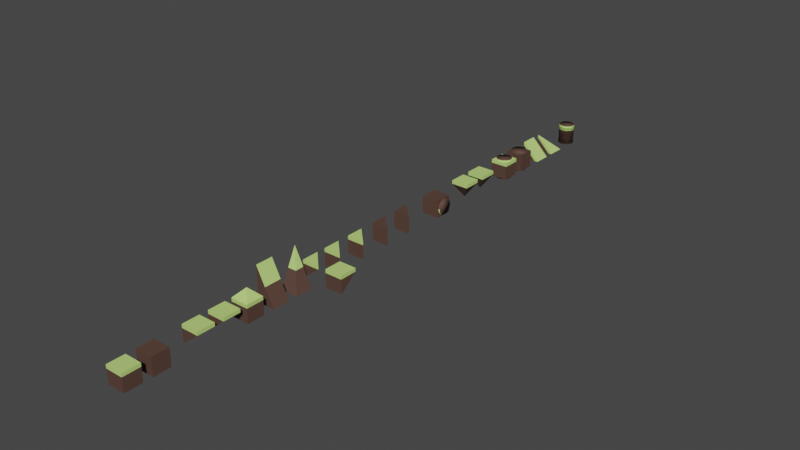 # Source: Tiles_04.blend  (saved by Blender 2.81.16; exported with 4.5.12 LTS)
import bpy
from mathutils import Matrix  # noqa: F401  (used for matrix-valued properties, if any)

bpy.ops.wm.read_factory_settings(use_empty=True)
scene = bpy.context.scene
scene.name = 'Scene'

# ---- collections
col_collection = bpy.data.collections.new('Collection'); scene.collection.children.link(col_collection)

# ---- materials (node trees are filled in below, after node groups)
mat_grass = bpy.data.materials.new('Grass')
mat_grass.alpha_threshold = 0.0
mat_grass.use_transparent_shadow = False
mat_grass.line_color = (0.0, 0.0, 0.0, 1.0)
mat_ground = bpy.data.materials.new('Ground')
mat_ground.use_transparent_shadow = False

# ---- node groups
ng_auto_smooth = bpy.data.node_groups.new('Auto Smooth', 'GeometryNodeTree')
_s = ng_auto_smooth.interface.new_socket(name='Geometry', in_out='OUTPUT', socket_type='NodeSocketGeometry')
_s = ng_auto_smooth.interface.new_socket(name='Geometry', in_out='INPUT', socket_type='NodeSocketGeometry')
_s = ng_auto_smooth.interface.new_socket(name='Angle', in_out='INPUT', socket_type='NodeSocketFloat')
_s.subtype = 'ANGLE'
_s.min_value = 0.0
_s.max_value = 3.142
ng_auto_smooth.is_modifier = True
_N = ng_auto_smooth.nodes; _L = ng_auto_smooth.links
n0 = _N.new('NodeGroupOutput'); n0.name = 'Group Output'; n0.location = (480, -100)
n1 = _N.new('NodeGroupInput'); n1.name = 'Group Input'; n1.location = (-420, -300)
n2 = _N.new('NodeGroupInput'); n2.name = 'Group Input.001'; n2.location = (-60, -100)
n3 = _N.new('GeometryNodeSetShadeSmooth'); n3.name = 'Set Shade Smooth'; n3.location = (120, -100)
n3.domain = 'EDGE'
n4 = _N.new('GeometryNodeSetShadeSmooth'); n4.name = 'Set Shade Smooth.001'; n4.location = (300, -100)
n5 = _N.new('GeometryNodeInputMeshEdgeAngle'); n5.name = 'Edge Angle'; n5.location = (-420, -220)
n6 = _N.new('GeometryNodeInputEdgeSmooth'); n6.name = 'Is Edge Smooth'; n6.location = (-60, -160)
n7 = _N.new('GeometryNodeInputShadeSmooth'); n7.name = 'Is Face Smooth'; n7.location = (-240, -340)
n8 = _N.new('FunctionNodeBooleanMath'); n8.name = 'Boolean Math'; n8.location = (-60, -220)
n9 = _N.new('FunctionNodeCompare'); n9.name = 'Compare'; n9.location = (-240, -180)
n9.operation = 'LESS_EQUAL'
_L.new(n5.outputs[0], n9.inputs[0])
_L.new(n4.outputs[0], n0.inputs[0])
_L.new(n1.outputs[1], n9.inputs[1])
_L.new(n9.outputs[0], n8.inputs[0])
_L.new(n7.outputs[0], n8.inputs[1])
_L.new(n2.outputs[0], n3.inputs[0])
_L.new(n6.outputs[0], n3.inputs[1])
_L.new(n3.outputs[0], n4.inputs[0])
_L.new(n8.outputs[0], n3.inputs[2])
n0.is_active_output = True

# ---- material node trees
mat_grass.use_nodes = True; mat_grass.node_tree.nodes.clear()
_N = mat_grass.node_tree.nodes; _L = mat_grass.node_tree.links
n0 = _N.new('ShaderNodeOutputMaterial'); n0.name = 'Material Output'; n0.location = (300, 300)
n1 = _N.new('ShaderNodeBsdfPrincipled'); n1.name = 'Principled BSDF'; n1.location = (10, 300)
n1.distribution = 'GGX'
n1.subsurface_method = 'BURLEY'
n1.inputs[0].default_value = (0.521, 0.7758, 0.2016, 1.0)
n1.inputs[2].default_value = 0.8
n1.inputs[3].default_value = 1.45
n1.inputs[27].default_value = (0.0, 0.0, 0.0, 1.0)
n1.inputs[28].default_value = 1.0
_L.new(n1.outputs[0], n0.inputs[0])
n0.is_active_output = True
mat_ground.use_nodes = True; mat_ground.node_tree.nodes.clear()
_N = mat_ground.node_tree.nodes; _L = mat_ground.node_tree.links
n0 = _N.new('ShaderNodeOutputMaterial'); n0.name = 'Material Output'; n0.location = (300, 300)
n1 = _N.new('ShaderNodeBsdfPrincipled'); n1.name = 'Principled BSDF'; n1.location = (10, 300)
n1.distribution = 'GGX'
n1.subsurface_method = 'BURLEY'
n1.inputs[0].default_value = (0.09084, 0.04588, 0.0326, 1.0)
n1.inputs[2].default_value = 0.8
n1.inputs[3].default_value = 1.45
n1.inputs[27].default_value = (0.0, 0.0, 0.0, 1.0)
n1.inputs[28].default_value = 1.0
_L.new(n1.outputs[0], n0.inputs[0])
n0.is_active_output = True

# ---- world
world_world = bpy.data.worlds.new('World'); scene.world = world_world
world_world.use_nodes = True; world_world.node_tree.nodes.clear()
_N = world_world.node_tree.nodes; _L = world_world.node_tree.links
n0 = _N.new('ShaderNodeOutputWorld'); n0.name = 'World Output'; n0.location = (300, 300)
n1 = _N.new('ShaderNodeBackground'); n1.name = 'Background'; n1.location = (10, 300)
n1.inputs[0].default_value = (0.05088, 0.05088, 0.05088, 1.0)
_L.new(n1.outputs[0], n0.inputs[0])
n0.is_active_output = True
world_world.color = (0.05088, 0.05088, 0.05088)
world_world.use_sun_shadow = False
world_world.sun_shadow_jitter_overblur = 0.0

# ---- meshes
me_cube = bpy.data.meshes.new('Cube')
me_cube.from_pydata([(1.0, 1.0, 1.0), (1.0, 1.0, -1.0), (1.0, -1.0, 1.0), (1.0, -1.0, -1.0), (-1.0, 1.0, 1.0), (-1.0, 1.0, -1.0), (-1.0, -1.0, 1.0), (-1.0, -1.0, -1.0), (1.0, 1.0, 0.6), (-1.0, -1.0, 0.6), (1.0, -1.0, 0.6), (-1.0, 1.0, 0.6)], [], [(0, 4, 6, 2), (10, 2, 6, 9), (9, 6, 4, 11), (5, 1, 3, 7), (8, 0, 2, 10), (11, 4, 0, 8), (5, 11, 8, 1), (1, 8, 10, 3), (7, 9, 11, 5), (3, 10, 9, 7)])
me_cube.polygons.foreach_set('material_index', [0, 0, 0, 1, 0, 0, 1, 1, 1, 1])
_uv = me_cube.uv_layers.new(name='UVMap')
_uv.uv.foreach_set('vector', [0.625, 0.5, 0.875, 0.5, 0.875, 0.75, 0.625, 0.75, 0.575, 0.75, 0.625, 0.75, 0.625, 1.0, 0.575, 1.0, 0.575, 0.0, 0.625, 0.0, 0.625, 0.25, 0.575, 0.25, 0.125, 0.5, 0.375, 0.5, 0.375, 0.75, 0.125, 0.75, 0.575, 0.5, 0.625, 0.5, 0.625, 0.75, 0.575, 0.75, 0.575, 0.25, 0.625, 0.25, 0.625, 0.5, 0.575, 0.5, 0.375, 0.25, 0.575, 0.25, 0.575, 0.5, 0.375, 0.5, 0.375, 0.5, 0.575, 0.5, 0.575, 0.75, 0.375, 0.75, 0.375, 0.0, 0.575, 0.0, 0.575, 0.25, 0.375, 0.25, 0.375, 0.75, 0.575, 0.75, 0.575, 1.0, 0.375, 1.0])
me_cube.materials.append(mat_grass)
me_cube.materials.append(mat_ground)
me_cube.use_remesh_preserve_volume = False
me_cube.use_remesh_preserve_attributes = False
me_cube.use_mirror_vertex_groups = False
me_cube.update()
me_cube_001 = bpy.data.meshes.new('Cube.001')
me_cube_001.from_pydata([(1.0, 1.0, 1.0), (1.0, -1.0, 1.0), (-1.0, 1.0, 1.0), (-1.0, 1.0, -1.0), (-1.0, -1.0, 1.0), (-1.0, -1.0, -1.0), (1.0, 1.0, 0.6), (-1.0, -1.0, 0.6), (1.0, -1.0, 0.6), (-1.0, 1.0, 0.6)], [], [(0, 2, 4, 1), (8, 1, 4, 7), (7, 4, 2, 9), (6, 0, 1, 8), (9, 2, 0, 6), (3, 9, 6), (3, 6, 8, 5), (5, 7, 9, 3), (5, 8, 7)])
me_cube_001.polygons.foreach_set('material_index', [0, 0, 0, 0, 0, 1, 1, 1, 1])
_uv = me_cube_001.uv_layers.new(name='UVMap')
_uv.uv.foreach_set('vector', [0.625, 0.5, 0.875, 0.5, 0.875, 0.75, 0.625, 0.75, 0.575, 0.75, 0.625, 0.75, 0.625, 1.0, 0.575, 1.0, 0.575, 0.0, 0.625, 0.0, 0.625, 0.25, 0.575, 0.25, 0.575, 0.5, 0.625, 0.5, 0.625, 0.75, 0.575, 0.75, 0.575, 0.25, 0.625, 0.25, 0.625, 0.5, 0.575, 0.5, 0.375, 0.25, 0.575, 0.25, 0.575, 0.5, 0.375, 0.5, 0.575, 0.5, 0.575, 0.75, 0.375, 0.75, 0.375, 0.0, 0.575, 0.0, 0.575, 0.25, 0.375, 0.25, 0.375, 0.75, 0.575, 0.75, 0.575, 1.0])
me_cube_001.materials.append(mat_grass)
me_cube_001.materials.append(mat_ground)
me_cube_001.use_remesh_preserve_volume = False
me_cube_001.use_remesh_preserve_attributes = False
me_cube_001.use_mirror_vertex_groups = False
me_cube_001.update()
me_cube_002 = bpy.data.meshes.new('Cube.002')
me_cube_002.from_pydata([(1.0, 1.0, 1.0), (1.0, -1.0, 1.0), (-1.0, -1.0, -1.0), (-1.0, 1.0, 1.0), (-1.0, -1.0, 1.0), (1.0, 1.0, 0.6), (-1.0, -1.0, 0.6), (1.0, -1.0, 0.6), (-1.0, 1.0, 0.6)], [], [(0, 3, 4, 1), (7, 1, 4, 6), (6, 4, 3, 8), (5, 0, 1, 7), (8, 3, 0, 5), (2, 8, 5), (2, 5, 7), (2, 6, 8), (2, 7, 6)])
me_cube_002.polygons.foreach_set('use_smooth', [True] * 9)
me_cube_002.polygons.foreach_set('material_index', [0, 0, 0, 0, 0, 1, 1, 1, 1])
_k = set([(5, 7), (5, 8)])
me_cube_002.attributes.new('sharp_edge', 'BOOLEAN', 'EDGE').data.foreach_set('value', [ (min(e.vertices), max(e.vertices)) in _k for e in me_cube_002.edges])
_uv = me_cube_002.uv_layers.new(name='UVMap')
_uv.uv.foreach_set('vector', [0.625, 0.5, 0.875, 0.5, 0.875, 0.75, 0.625, 0.75, 0.575, 0.75, 0.625, 0.75, 0.625, 1.0, 0.575, 1.0, 0.575, 0.0, 0.625, 0.0, 0.625, 0.25, 0.575, 0.25, 0.575, 0.5, 0.625, 0.5, 0.625, 0.75, 0.575, 0.75, 0.575, 0.25, 0.625, 0.25, 0.625, 0.5, 0.575, 0.5, 0.375, 0.25, 0.575, 0.25, 0.575, 0.5, 0.375, 0.5, 0.575, 0.5, 0.575, 0.75, 0.375, 0.0, 0.575, 0.0, 0.575, 0.25, 0.375, 0.75, 0.575, 0.75, 0.575, 1.0])
me_cube_002.materials.append(mat_grass)
me_cube_002.materials.append(mat_ground)
me_cube_002.use_remesh_preserve_volume = False
me_cube_002.use_remesh_preserve_attributes = False
me_cube_002.use_mirror_vertex_groups = False
me_cube_002.update()
me_cube_004 = bpy.data.meshes.new('Cube.004')
me_cube_004.from_pydata([(0.0, 0.0, 2.0), (1.0, 1.0, -1.0), (1.0, -1.0, -1.0), (-1.0, 1.0, -1.0), (-1.0, -1.0, -1.0), (1.0, 1.0, 0.6), (-1.0, -1.0, 0.6), (1.0, -1.0, 0.6), (-1.0, 1.0, 0.6), (1.0, -1.0, 1.0), (-1.0, -1.0, 1.0), (1.0, 1.0, 1.0), (-1.0, 1.0, 1.0)], [], [(7, 9, 10, 6), (6, 10, 12, 8), (3, 1, 2, 4), (5, 11, 9, 7), (8, 12, 11, 5), (3, 8, 5, 1), (1, 5, 7, 2), (4, 6, 8, 3), (2, 7, 6, 4), (0, 10, 9), (0, 9, 11), (0, 12, 10), (0, 11, 12)])
me_cube_004.polygons.foreach_set('material_index', [0, 0, 1, 0, 0, 1, 1, 1, 1, 0, 0, 0, 0])
_uv = me_cube_004.uv_layers.new(name='UVMap')
_uv.uv.foreach_set('vector', [0.575, 0.75, 0.625, 0.75, 0.625, 1.0, 0.575, 1.0, 0.575, 0.0, 0.625, 0.0, 0.625, 0.25, 0.575, 0.25, 0.125, 0.5, 0.375, 0.5, 0.375, 0.75, 0.125, 0.75, 0.575, 0.5, 0.625, 0.5, 0.625, 0.75, 0.575, 0.75, 0.575, 0.25, 0.625, 0.25, 0.625, 0.5, 0.575, 0.5, 0.375, 0.25, 0.575, 0.25, 0.575, 0.5, 0.375, 0.5, 0.375, 0.5, 0.575, 0.5, 0.575, 0.75, 0.375, 0.75, 0.375, 0.0, 0.575, 0.0, 0.575, 0.25, 0.375, 0.25, 0.375, 0.75, 0.575, 0.75, 0.575, 1.0, 0.375, 1.0, 0.7793, 0.6543, 0.875, 0.75, 0.625, 0.75, 0.7207, 0.6543, 0.625, 0.75, 0.625, 0.5, 0.7793, 0.5957, 0.875, 0.5, 0.875, 0.75, 0.7207, 0.5957, 0.625, 0.5, 0.875, 0.5])
me_cube_004.materials.append(mat_grass)
me_cube_004.materials.append(mat_ground)
me_cube_004.use_remesh_preserve_volume = False
me_cube_004.use_remesh_preserve_attributes = False
me_cube_004.use_mirror_vertex_groups = False
me_cube_004.update()
me_cube_005 = bpy.data.meshes.new('Cube.005')
me_cube_005.from_pydata([(1.0, 1.0, -1.0), (1.0, -1.0, -1.0), (-1.0, 1.0, 3.0), (-1.0, -1.0, 3.0), (-1.0, -1.0, -1.0), (-1.0, 1.0, -1.0), (0.0, -1.0, 1.0), (0.0, 1.0, 1.0)], [], [(7, 2, 3, 6), (1, 6, 3, 4), (4, 3, 2, 5), (5, 0, 1, 4), (5, 2, 7, 0), (0, 7, 6, 1)])
me_cube_005.polygons.foreach_set('material_index', [0, 1, 1, 1, 1, 1])
_uv = me_cube_005.uv_layers.new(name='UVMap')
_uv.uv.foreach_set('vector', [0.75, 0.5, 0.875, 0.5, 0.875, 0.75, 0.75, 0.75, 0.625, 0.75, 0.625, 0.875, 0.625, 1.0, 0.575, 1.0, 0.575, 0.0, 0.625, 0.0, 0.625, 0.25, 0.575, 0.25, 0.125, 0.5, 0.375, 0.5, 0.375, 0.75, 0.125, 0.75, 0.575, 0.25, 0.625, 0.25, 0.6, 0.375, 0.575, 0.5, 0.625, 0.5, 0.75, 0.5, 0.75, 0.75, 0.625, 0.75])
me_cube_005.materials.append(mat_grass)
me_cube_005.materials.append(mat_ground)
me_cube_005.use_remesh_preserve_volume = False
me_cube_005.use_remesh_preserve_attributes = False
me_cube_005.use_mirror_vertex_groups = False
me_cube_005.update()
me_cube_006 = bpy.data.meshes.new('Cube.006')
me_cube_006.from_pydata([(1.0, 1.0, -1.0), (1.0, -1.0, -1.0), (-1.0, 1.0, 3.0), (-1.0, -1.0, -1.0), (-1.0, 1.0, -1.0), (-1.0, 0.0, 1.0), (0.0, 0.0, 1.0), (0.0, 1.0, 1.0)], [], [(0, 7, 6, 1), (1, 6, 5, 3), (3, 5, 2, 4), (4, 0, 1, 3), (4, 2, 7, 0), (5, 6, 2), (6, 7, 2)])
me_cube_006.polygons.foreach_set('material_index', [1, 1, 1, 1, 1, 0, 0])
_uv = me_cube_006.uv_layers.new(name='UVMap')
_uv.uv.foreach_set('vector', [0.625, 0.5, 0.75, 0.625, 0.75, 0.75, 0.625, 0.75, 0.625, 0.75, 0.625, 0.875, 0.6, 1.0, 0.575, 1.0, 0.575, 0.0, 0.6, 0.125, 0.625, 0.25, 0.575, 0.25, 0.125, 0.5, 0.375, 0.5, 0.375, 0.75, 0.125, 0.75, 0.575, 0.25, 0.625, 0.25, 0.6, 0.375, 0.575, 0.5, 0.6, 1.0, 0.625, 0.875, 0.625, 1.0, 0.75, 0.75, 0.75, 0.625, 0.875, 0.75])
me_cube_006.materials.append(mat_grass)
me_cube_006.materials.append(mat_ground)
me_cube_006.use_remesh_preserve_volume = False
me_cube_006.use_remesh_preserve_attributes = False
me_cube_006.use_mirror_vertex_groups = False
me_cube_006.update()
me_cube_007 = bpy.data.meshes.new('Cube.007')
me_cube_007.from_pydata([(1.0, 1.0, 1.0), (1.0, 1.0, -1.0), (1.0, -1.0, 1.0), (1.0, -1.0, -1.0), (-1.0, 1.0, 1.0), (-1.0, 1.0, -1.0), (-1.0, -1.0, 1.0), (-1.0, -1.0, -1.0)], [], [(0, 4, 6, 2), (3, 2, 6, 7), (5, 1, 3, 7), (7, 6, 4, 5), (1, 0, 2, 3), (5, 4, 0, 1)])
me_cube_007.polygons.foreach_set('material_index', [1, 1, 1, 1, 1, 1])
_uv = me_cube_007.uv_layers.new(name='UVMap')
_uv.uv.foreach_set('vector', [0.625, 0.5, 0.875, 0.5, 0.875, 0.75, 0.625, 0.75, 0.375, 0.75, 0.625, 0.75, 0.625, 1.0, 0.375, 1.0, 0.125, 0.5, 0.375, 0.5, 0.375, 0.75, 0.125, 0.75, 0.375, 0.0, 0.625, 0.0, 0.625, 0.25, 0.375, 0.25, 0.375, 0.5, 0.625, 0.5, 0.625, 0.75, 0.375, 0.75, 0.375, 0.25, 0.625, 0.25, 0.625, 0.5, 0.375, 0.5])
me_cube_007.materials.append(mat_grass)
me_cube_007.materials.append(mat_ground)
me_cube_007.use_remesh_preserve_volume = False
me_cube_007.use_remesh_preserve_attributes = False
me_cube_007.use_mirror_vertex_groups = False
me_cube_007.update()
me_cube_008 = bpy.data.meshes.new('Cube.008')
me_cube_008.from_pydata([(1.0, -1.0, 1.0), (-1.0, -1.0, -1.0), (-1.0, 1.0, 1.0), (-1.0, -1.0, 1.0), (-1.0, -1.0, 0.6), (1.0, -1.0, 0.6), (-1.0, 1.0, 0.6)], [], [(0, 2, 3), (5, 0, 3, 4), (4, 3, 2, 6), (6, 5, 1), (1, 4, 6), (1, 5, 4), (6, 2, 0, 5)])
me_cube_008.polygons.foreach_set('use_smooth', [True] * 7)
me_cube_008.polygons.foreach_set('material_index', [0, 0, 0, 1, 1, 1, 0])
_k = set([(5, 6)])
me_cube_008.attributes.new('sharp_edge', 'BOOLEAN', 'EDGE').data.foreach_set('value', [ (min(e.vertices), max(e.vertices)) in _k for e in me_cube_008.edges])
_uv = me_cube_008.uv_layers.new(name='UVMap')
_uv.uv.foreach_set('vector', [0.625, 0.75, 0.875, 0.5, 0.875, 0.75, 0.575, 0.75, 0.625, 0.75, 0.625, 1.0, 0.575, 1.0, 0.575, 0.0, 0.625, 0.0, 0.625, 0.25, 0.575, 0.25, 0.575, 0.25, 0.575, 0.75, 0.375, 0.25, 0.375, 0.0, 0.575, 0.0, 0.575, 0.25, 0.375, 0.75, 0.575, 0.75, 0.575, 1.0, 0.575, 0.25, 0.625, 0.25, 0.625, 0.75, 0.575, 0.75])
me_cube_008.materials.append(mat_grass)
me_cube_008.materials.append(mat_ground)
me_cube_008.use_remesh_preserve_volume = False
me_cube_008.use_remesh_preserve_attributes = False
me_cube_008.use_mirror_vertex_groups = False
me_cube_008.update()
me_cube_010 = bpy.data.meshes.new('Cube.010')
me_cube_010.from_pydata([(1.0, -1.0, 1.0), (-1.0, -1.0, -1.0), (-1.0, 1.0, 1.0), (-1.0, -1.0, 1.0), (-1.0, -1.0, 0.6), (1.0, -1.0, 0.6), (-1.0, 1.0, 0.6), (-1.0, 1.0, -1.0), (1.0, -1.0, -1.0)], [], [(0, 2, 3), (5, 0, 3, 4), (4, 3, 2, 6), (6, 5, 8, 7), (6, 7, 1, 4), (6, 2, 0, 5), (7, 8, 1), (1, 8, 5, 4)])
me_cube_010.polygons.foreach_set('use_smooth', [True] * 8)
me_cube_010.polygons.foreach_set('material_index', [0, 0, 0, 1, 1, 0, 1, 1])
_uv = me_cube_010.uv_layers.new(name='UVMap')
_uv.uv.foreach_set('vector', [0.625, 0.75, 0.875, 0.5, 0.875, 0.75, 0.575, 0.75, 0.625, 0.75, 0.625, 1.0, 0.575, 1.0, 0.575, 0.0, 0.625, 0.0, 0.625, 0.25, 0.575, 0.25, 0.575, 0.25, 0.575, 0.75, 0.575, 0.75, 0.575, 0.25, 0.575, 0.25, 0.575, 0.25, 0.375, 0.0, 0.575, 0.0, 0.575, 0.25, 0.625, 0.25, 0.625, 0.75, 0.575, 0.75, 0.575, 0.25, 0.575, 0.75, 0.375, 0.25, 0.375, 0.75, 0.575, 0.75, 0.575, 0.75, 0.575, 1.0])
me_cube_010.materials.append(mat_grass)
me_cube_010.materials.append(mat_ground)
me_cube_010.use_remesh_preserve_volume = False
me_cube_010.use_remesh_preserve_attributes = False
me_cube_010.use_mirror_vertex_groups = False
me_cube_010.update()
me_cube_011 = bpy.data.meshes.new('Cube.011')
me_cube_011.from_pydata([(1.0, -1.0, 1.0), (-1.0, -1.0, -1.0), (-1.0, 1.0, 1.0), (-1.0, -1.0, 1.0), (-1.0, 1.0, -1.0), (1.0, -1.0, -1.0)], [], [(0, 2, 3), (1, 5, 0, 3), (2, 4, 1, 3), (4, 5, 1), (2, 0, 5, 4)])
me_cube_011.polygons.foreach_set('use_smooth', [True] * 5)
me_cube_011.polygons.foreach_set('material_index', [1, 1, 1, 1, 1])
_uv = me_cube_011.uv_layers.new(name='UVMap')
_uv.uv.foreach_set('vector', [0.625, 0.75, 0.875, 0.5, 0.875, 0.75, 0.375, 0.75, 0.575, 0.75, 0.625, 0.75, 0.625, 1.0, 0.625, 0.25, 0.575, 0.25, 0.375, 0.0, 0.625, 0.0, 0.575, 0.25, 0.575, 0.75, 0.375, 0.25, 0.625, 0.25, 0.625, 0.75, 0.575, 0.75, 0.575, 0.25])
me_cube_011.materials.append(mat_grass)
me_cube_011.materials.append(mat_ground)
me_cube_011.use_remesh_preserve_volume = False
me_cube_011.use_remesh_preserve_attributes = False
me_cube_011.use_mirror_vertex_groups = False
me_cube_011.update()
me_cube_012 = bpy.data.meshes.new('Cube.012')
me_cube_012.from_pydata([(1.0, 1.0, 1.0), (1.0, 1.0, -1.0), (1.0, -1.0, 1.0), (1.0, -1.0, -1.0), (-1.0, 1.0, 1.0), (-1.0, 1.0, -1.0), (-1.0, -1.0, 1.0), (-1.0, -1.0, -1.0)], [], [(0, 4, 6, 2), (3, 2, 6, 7), (5, 1, 3, 7), (7, 6, 4, 5), (1, 0, 2, 3), (5, 4, 0, 1)])
me_cube_012.polygons.foreach_set('use_smooth', [True] * 6)
me_cube_012.polygons.foreach_set('material_index', [1, 1, 1, 1, 1, 1])
_uv = me_cube_012.uv_layers.new(name='UVMap')
_uv.uv.foreach_set('vector', [0.625, 0.5, 0.875, 0.5, 0.875, 0.75, 0.625, 0.75, 0.375, 0.75, 0.625, 0.75, 0.625, 1.0, 0.375, 1.0, 0.125, 0.5, 0.375, 0.5, 0.375, 0.75, 0.125, 0.75, 0.375, 0.0, 0.625, 0.0, 0.625, 0.25, 0.375, 0.25, 0.375, 0.5, 0.625, 0.5, 0.625, 0.75, 0.375, 0.75, 0.375, 0.25, 0.625, 0.25, 0.625, 0.5, 0.375, 0.5])
me_cube_012.materials.append(mat_grass)
me_cube_012.materials.append(mat_ground)
me_cube_012.use_remesh_preserve_volume = False
me_cube_012.use_remesh_preserve_attributes = False
me_cube_012.use_mirror_vertex_groups = False
me_cube_012.update()
me_cylinder = bpy.data.meshes.new('Cylinder')
me_cylinder.from_pydata([(0.0, 1.0, -1.0), (0.0, 1.0, 1.0), (0.1951, 0.9808, -1.0), (0.1951, 0.9808, 1.0), (0.3827, 0.9239, -1.0), (0.3827, 0.9239, 1.0), (0.5556, 0.8315, -1.0), (0.5556, 0.8315, 1.0), (0.7071, 0.7071, -1.0), (0.7071, 0.7071, 1.0), (0.8315, 0.5556, -1.0), (0.8315, 0.5556, 1.0), (0.9239, 0.3827, -1.0), (0.9239, 0.3827, 1.0), (0.9808, 0.1951, -1.0), (0.9808, 0.1951, 1.0), (1.0, 7.55e-08, -1.0), (1.0, 7.55e-08, 1.0), (0.9808, -0.1951, -1.0), (0.9808, -0.1951, 1.0), (0.9239, -0.3827, -1.0), (0.9239, -0.3827, 1.0), (0.8315, -0.5556, -1.0), (0.8315, -0.5556, 1.0), (0.7071, -0.7071, -1.0), (0.7071, -0.7071, 1.0), (0.5556, -0.8315, -1.0), (0.5556, -0.8315, 1.0), (0.3827, -0.9239, -1.0), (0.3827, -0.9239, 1.0), (0.1951, -0.9808, -1.0), (0.1951, -0.9808, 1.0), (-3.258e-07, -1.0, -1.0), (-3.258e-07, -1.0, 1.0), (-0.1951, -0.9808, -1.0), (-0.1951, -0.9808, 1.0), (-0.3827, -0.9239, -1.0), (-0.3827, -0.9239, 1.0), (-0.5556, -0.8315, -1.0), (-0.5556, -0.8315, 1.0), (-0.7071, -0.7071, -1.0), (-0.7071, -0.7071, 1.0), (-0.8315, -0.5556, -1.0), (-0.8315, -0.5556, 1.0), (-0.9239, -0.3827, -1.0), (-0.9239, -0.3827, 1.0), (-0.9808, -0.1951, -1.0), (-0.9808, -0.1951, 1.0), (-1.0, 9.656e-07, -1.0), (-1.0, 9.656e-07, 1.0), (-0.9808, 0.1951, -1.0), (-0.9808, 0.1951, 1.0), (-0.9239, 0.3827, -1.0), (-0.9239, 0.3827, 1.0), (-0.8315, 0.5556, -1.0), (-0.8315, 0.5556, 1.0), (-0.7071, 0.7071, -1.0), (-0.7071, 0.7071, 1.0), (-0.5556, 0.8315, -1.0), (-0.5556, 0.8315, 1.0), (-0.3827, 0.9239, -1.0), (-0.3827, 0.9239, 1.0), (-0.1951, 0.9808, -1.0), (-0.1951, 0.9808, 1.0)], [], [(0, 1, 3, 2), (2, 3, 5, 4), (4, 5, 7, 6), (6, 7, 9, 8), (8, 9, 11, 10), (10, 11, 13, 12), (12, 13, 15, 14), (14, 15, 17, 16), (16, 17, 19, 18), (18, 19, 21, 20), (20, 21, 23, 22), (22, 23, 25, 24), (24, 25, 27, 26), (26, 27, 29, 28), (28, 29, 31, 30), (30, 31, 33, 32), (32, 33, 35, 34), (34, 35, 37, 36), (36, 37, 39, 38), (38, 39, 41, 40), (40, 41, 43, 42), (42, 43, 45, 44), (44, 45, 47, 46), (46, 47, 49, 48), (48, 49, 51, 50), (50, 51, 53, 52), (52, 53, 55, 54), (54, 55, 57, 56), (56, 57, 59, 58), (58, 59, 61, 60), (3, 1, 63, 61, 59, 57, 55, 53, 51, 49, 47, 45, 43, 41, 39, 37, 35, 33, 31, 29, 27, 25, 23, 21, 19, 17, 15, 13, 11, 9, 7, 5), (60, 61, 63, 62), (62, 63, 1, 0), (0, 2, 4, 6, 8, 10, 12, 14, 16, 18, 20, 22, 24, 26, 28, 30, 32, 34, 36, 38, 40, 42, 44, 46, 48, 50, 52, 54, 56, 58, 60, 62)])
me_cylinder.polygons.foreach_set('use_smooth', [True] * 34)
me_cylinder.polygons.foreach_set('material_index', [1, 1, 1, 1, 1, 1, 1, 1, 0, 0, 0, 0, 0, 0, 0, 0, 0, 0, 0, 0, 0, 0, 0, 0, 1, 1, 1, 1, 1, 1, 1, 1, 1, 1])
_uv = me_cylinder.uv_layers.new(name='UVMap')
_uv.uv.foreach_set('vector', [1.0, 0.5, 1.0, 1.0, 0.9688, 1.0, 0.9688, 0.5, 0.9688, 0.5, 0.9688, 1.0, 0.9375, 1.0, 0.9375, 0.5, 0.9375, 0.5, 0.9375, 1.0, 0.9062, 1.0, 0.9062, 0.5, 0.9062, 0.5, 0.9062, 1.0, 0.875, 1.0, 0.875, 0.5, 0.875, 0.5, 0.875, 1.0, 0.8438, 1.0, 0.8438, 0.5, 0.8438, 0.5, 0.8438, 1.0, 0.8125, 1.0, 0.8125, 0.5, 0.8125, 0.5, 0.8125, 1.0, 0.7812, 1.0, 0.7812, 0.5, 0.7812, 0.5, 0.7812, 1.0, 0.75, 1.0, 0.75, 0.5, 0.75, 0.5, 0.75, 1.0, 0.7188, 1.0, 0.7188, 0.5, 0.7188, 0.5, 0.7188, 1.0, 0.6875, 1.0, 0.6875, 0.5, 0.6875, 0.5, 0.6875, 1.0, 0.6562, 1.0, 0.6562, 0.5, 0.6562, 0.5, 0.6562, 1.0, 0.625, 1.0, 0.625, 0.5, 0.625, 0.5, 0.625, 1.0, 0.5938, 1.0, 0.5938, 0.5, 0.5938, 0.5, 0.5938, 1.0, 0.5625, 1.0, 0.5625, 0.5, 0.5625, 0.5, 0.5625, 1.0, 0.5312, 1.0, 0.5312, 0.5, 0.5312, 0.5, 0.5312, 1.0, 0.5, 1.0, 0.5, 0.5, 0.5, 0.5, 0.5, 1.0, 0.4688, 1.0, 0.4688, 0.5, 0.4688, 0.5, 0.4688, 1.0, 0.4375, 1.0, 0.4375, 0.5, 0.4375, 0.5, 0.4375, 1.0, 0.4062, 1.0, 0.4062, 0.5, 0.4062, 0.5, 0.4062, 1.0, 0.375, 1.0, 0.375, 0.5, 0.375, 0.5, 0.375, 1.0, 0.3438, 1.0, 0.3438, 0.5, 0.3438, 0.5, 0.3438, 1.0, 0.3125, 1.0, 0.3125, 0.5, 0.3125, 0.5, 0.3125, 1.0, 0.2812, 1.0, 0.2812, 0.5, 0.2812, 0.5, 0.2812, 1.0, 0.25, 1.0, 0.25, 0.5, 0.25, 0.5, 0.25, 1.0, 0.2188, 1.0, 0.2188, 0.5, 0.2188, 0.5, 0.2188, 1.0, 0.1875, 1.0, 0.1875, 0.5, 0.1875, 0.5, 0.1875, 1.0, 0.1562, 1.0, 0.1562, 0.5, 0.1562, 0.5, 0.1562, 1.0, 0.125, 1.0, 0.125, 0.5, 0.125, 0.5, 0.125, 1.0, 0.09375, 1.0, 0.09375, 0.5, 0.09375, 0.5, 0.09375, 1.0, 0.0625, 1.0, 0.0625, 0.5, 0.2968, 0.4854, 0.25, 0.49, 0.2032, 0.4854, 0.1582, 0.4717, 0.1167, 0.4496, 0.08029, 0.4197, 0.05045, 0.3833, 0.02827, 0.3418, 0.01461, 0.2968, 0.01, 0.25, 0.01461, 0.2032, 0.02827, 0.1582, 0.05045, 0.1167, 0.08029, 0.08029, 0.1167, 0.05045, 0.1582, 0.02827, 0.2032, 0.01461, 0.25, 0.01, 0.2968, 0.01461, 0.3418, 0.02827, 0.3833, 0.05045, 0.4197, 0.08029, 0.4496, 0.1167, 0.4717, 0.1582, 0.4854, 0.2032, 0.49, 0.25, 0.4854, 0.2968, 0.4717, 0.3418, 0.4496, 0.3833, 0.4197, 0.4197, 0.3833, 0.4496, 0.3418, 0.4717, 0.0625, 0.5, 0.0625, 1.0, 0.03125, 1.0, 0.03125, 0.5, 0.03125, 0.5, 0.03125, 1.0, 0.0, 1.0, 0.0, 0.5, 0.75, 0.49, 0.7968, 0.4854, 0.8418, 0.4717, 0.8833, 0.4496, 0.9197, 0.4197, 0.9496, 0.3833, 0.9717, 0.3418, 0.9854, 0.2968, 0.99, 0.25, 0.9854, 0.2032, 0.9717, 0.1582, 0.9496, 0.1167, 0.9197, 0.08029, 0.8833, 0.05045, 0.8418, 0.02827, 0.7968, 0.01461, 0.75, 0.01, 0.7032, 0.01461, 0.6582, 0.02827, 0.6167, 0.05045, 0.5803, 0.08029, 0.5504, 0.1167, 0.5283, 0.1582, 0.5146, 0.2032, 0.51, 0.25, 0.5146, 0.2968, 0.5283, 0.3418, 0.5504, 0.3833, 0.5803, 0.4197, 0.6167, 0.4496, 0.6582, 0.4717, 0.7032, 0.4854])
me_cylinder.materials.append(mat_grass)
me_cylinder.materials.append(mat_ground)
me_cylinder.use_remesh_fix_poles = True
me_cylinder.use_remesh_preserve_attributes = False
me_cylinder.use_mirror_vertex_groups = False
me_cylinder.update()
me_cube_013 = bpy.data.meshes.new('Cube.013')
me_cube_013.from_pydata([(0.7414, -0.7414, 0.5981), (-1.0, -1.0, -1.0), (-0.7414, 0.7414, 0.5981), (-1.0, -1.0, 1.0), (-0.7414, 0.7414, -0.5469), (0.7414, -0.7414, -0.5469), (-1.0, 1.0, 1.0), (1.0, -1.0, 1.0), (-1.0, 1.0, -1.0), (1.0, -1.0, -1.0), (-0.7414, -0.7414, 0.5981), (-0.7414, -0.7414, -0.5469)], [], [(7, 6, 3), (1, 9, 7, 3), (6, 8, 1, 3), (8, 9, 1), (0, 5, 11, 10), (0, 2, 6, 7), (4, 5, 9, 8), (5, 0, 7, 9), (2, 4, 8, 6), (2, 0, 10), (4, 2, 10, 11), (5, 4, 11)])
me_cube_013.polygons.foreach_set('use_smooth', [True] * 12)
me_cube_013.polygons.foreach_set('material_index', [1, 1, 1, 1, 1, 1, 1, 1, 1, 1, 1, 0])
_uv = me_cube_013.uv_layers.new(name='UVMap')
_uv.uv.foreach_set('vector', [0.625, 0.75, 0.875, 0.5, 0.875, 0.75, 0.375, 0.75, 0.575, 0.75, 0.625, 0.75, 0.625, 1.0, 0.625, 0.25, 0.575, 0.25, 0.375, 0.0, 0.625, 0.0, 0.575, 0.25, 0.575, 0.75, 0.375, 0.25, 0.6159, 0.6853, 0.5841, 0.6853, 0.5841, 0.6853, 0.6159, 0.6853, 0.6159, 0.6853, 0.6159, 0.3147, 0.625, 0.25, 0.625, 0.75, 0.5841, 0.3147, 0.5841, 0.6853, 0.575, 0.75, 0.575, 0.25, 0.5841, 0.6853, 0.6159, 0.6853, 0.625, 0.75, 0.575, 0.75, 0.6159, 0.3147, 0.5841, 0.3147, 0.575, 0.25, 0.625, 0.25, 0.6159, 0.3147, 0.6159, 0.6853, 0.6159, 0.3147, 0.5841, 0.3147, 0.6159, 0.3147, 0.6159, 0.3147, 0.5841, 0.3147, 0.5841, 0.6853, 0.5841, 0.3147, 0.5841, 0.6853])
me_cube_013.materials.append(mat_grass)
me_cube_013.materials.append(mat_ground)
me_cube_013.use_remesh_preserve_volume = False
me_cube_013.use_remesh_preserve_attributes = False
me_cube_013.use_mirror_vertex_groups = False
me_cube_013.update()
me_cube_014 = bpy.data.meshes.new('Cube.014')
me_cube_014.from_pydata([(0.7414, -0.7414, 0.5981), (-1.0, -1.0, -1.0), (-0.7414, 0.7414, 0.5981), (-1.0, -1.0, 1.0), (-0.7414, 0.7414, -0.5469), (0.7414, -0.7414, -0.5469), (-1.0, 1.0, 1.0), (1.0, -1.0, 1.0), (-1.0, 1.0, -1.0), (1.0, -1.0, -1.0), (-0.7414, -0.7414, 0.5981), (-0.7414, -0.7414, -0.5469), (-1.0, -1.0, 0.6), (1.0, -1.0, 0.6), (-1.0, 1.0, 0.6)], [], [(7, 6, 3), (12, 13, 7, 3), (14, 8, 1, 12), (8, 9, 1), (0, 5, 11, 10), (0, 2, 6, 7), (4, 5, 9, 8), (0, 7, 13), (2, 4, 8, 14), (2, 0, 10), (5, 4, 11), (4, 2, 10, 11), (2, 14, 6), (5, 0, 13, 9), (6, 14, 12, 3), (1, 9, 13, 12)])
me_cube_014.polygons.foreach_set('use_smooth', [True] * 16)
me_cube_014.polygons.foreach_set('material_index', [0, 0, 1, 1, 1, 0, 1, 0, 1, 1, 0, 1, 0, 1, 0, 1])
_uv = me_cube_014.uv_layers.new(name='UVMap')
_uv.uv.foreach_set('vector', [0.625, 0.75, 0.875, 0.5, 0.875, 0.75, 0.5875, 0.9625, 0.6175, 0.75, 0.625, 0.75, 0.625, 1.0, 0.6175, 0.25, 0.575, 0.25, 0.375, 0.0, 0.5875, 0.0, 0.575, 0.25, 0.575, 0.75, 0.375, 0.25, 0.6159, 0.6853, 0.5841, 0.6853, 0.5841, 0.6853, 0.6159, 0.6853, 0.6159, 0.6853, 0.6159, 0.3147, 0.625, 0.25, 0.625, 0.75, 0.5841, 0.3147, 0.5841, 0.6853, 0.575, 0.75, 0.575, 0.25, 0.6159, 0.6853, 0.625, 0.75, 0.6175, 0.75, 0.6159, 0.3147, 0.5841, 0.3147, 0.575, 0.25, 0.6175, 0.25, 0.6159, 0.3147, 0.6159, 0.6853, 0.6159, 0.3147, 0.5841, 0.6853, 0.5841, 0.3147, 0.5841, 0.6853, 0.5841, 0.3147, 0.6159, 0.3147, 0.6159, 0.3147, 0.5841, 0.3147, 0.6159, 0.3147, 0.6175, 0.25, 0.625, 0.25, 0.5841, 0.6853, 0.6159, 0.6853, 0.6175, 0.75, 0.575, 0.75, 0.625, 0.25, 0.6175, 0.25, 0.5875, 0.0, 0.625, 0.0, 0.375, 0.75, 0.575, 0.75, 0.6175, 0.75, 0.5875, 0.9625])
me_cube_014.materials.append(mat_grass)
me_cube_014.materials.append(mat_ground)
me_cube_014.use_remesh_preserve_volume = False
me_cube_014.use_remesh_preserve_attributes = False
me_cube_014.use_mirror_vertex_groups = False
me_cube_014.update()
me_cube_015 = bpy.data.meshes.new('Cube.015')
me_cube_015.from_pydata([(1.0, 1.0, 1.0), (1.0, -1.0, 1.0), (-1.0, 1.0, 1.0), (0.0, 0.0, -1.0), (-1.0, -1.0, 1.0), (1.0, 1.0, 0.6), (-1.0, -1.0, 0.6), (1.0, -1.0, 0.6), (-1.0, 1.0, 0.6)], [], [(0, 2, 4, 1), (7, 1, 4, 6), (6, 4, 2, 8), (5, 0, 1, 7), (8, 2, 0, 5), (3, 8, 5), (3, 5, 7), (3, 6, 8), (3, 7, 6)])
me_cube_015.polygons.foreach_set('use_smooth', [True] * 9)
me_cube_015.polygons.foreach_set('material_index', [0, 0, 0, 0, 0, 1, 1, 1, 1])
_k = set([(5, 7), (5, 8), (6, 7), (6, 8)])
me_cube_015.attributes.new('sharp_edge', 'BOOLEAN', 'EDGE').data.foreach_set('value', [ (min(e.vertices), max(e.vertices)) in _k for e in me_cube_015.edges])
_uv = me_cube_015.uv_layers.new(name='UVMap')
_uv.uv.foreach_set('vector', [0.625, 0.5, 0.875, 0.5, 0.875, 0.75, 0.625, 0.75, 0.575, 0.75, 0.625, 0.75, 0.625, 1.0, 0.575, 1.0, 0.575, 0.0, 0.625, 0.0, 0.625, 0.25, 0.575, 0.25, 0.575, 0.5, 0.625, 0.5, 0.625, 0.75, 0.575, 0.75, 0.575, 0.25, 0.625, 0.25, 0.625, 0.5, 0.575, 0.5, 0.375, 0.25, 0.575, 0.25, 0.575, 0.5, 0.375, 0.5, 0.575, 0.5, 0.575, 0.75, 0.375, 0.0, 0.575, 0.0, 0.575, 0.25, 0.375, 0.75, 0.575, 0.75, 0.575, 1.0])
me_cube_015.materials.append(mat_grass)
me_cube_015.materials.append(mat_ground)
me_cube_015.use_remesh_preserve_volume = False
me_cube_015.use_remesh_preserve_attributes = False
me_cube_015.use_mirror_vertex_groups = False
me_cube_015.update()
me_cube_016 = bpy.data.meshes.new('Cube.016')
me_cube_016.from_pydata([(1.0, 1.0, 1.0), (1.0, -1.0, 1.0), (-1.0, 1.0, 1.0), (0.0, 0.0, -1.0), (-1.0, -1.0, 1.0), (1.0, 1.0, 0.6), (-1.0, -1.0, 0.6), (1.0, -1.0, 0.6), (-1.0, 1.0, 0.6)], [], [(0, 2, 4, 1), (7, 1, 4, 6), (6, 4, 2, 8), (5, 0, 1, 7), (8, 2, 0, 5), (3, 8, 5), (3, 5, 7), (3, 6, 8), (3, 7, 6)])
me_cube_016.polygons.foreach_set('use_smooth', [True] * 9)
me_cube_016.polygons.foreach_set('material_index', [0, 0, 0, 0, 0, 1, 1, 1, 1])
_k = set([(5, 7), (5, 8), (6, 7), (6, 8)])
me_cube_016.attributes.new('sharp_edge', 'BOOLEAN', 'EDGE').data.foreach_set('value', [ (min(e.vertices), max(e.vertices)) in _k for e in me_cube_016.edges])
_uv = me_cube_016.uv_layers.new(name='UVMap')
_uv.uv.foreach_set('vector', [0.625, 0.5, 0.875, 0.5, 0.875, 0.75, 0.625, 0.75, 0.575, 0.75, 0.625, 0.75, 0.625, 1.0, 0.575, 1.0, 0.575, 0.0, 0.625, 0.0, 0.625, 0.25, 0.575, 0.25, 0.575, 0.5, 0.625, 0.5, 0.625, 0.75, 0.575, 0.75, 0.575, 0.25, 0.625, 0.25, 0.625, 0.5, 0.575, 0.5, 0.375, 0.25, 0.575, 0.25, 0.575, 0.5, 0.375, 0.5, 0.575, 0.5, 0.575, 0.75, 0.375, 0.0, 0.575, 0.0, 0.575, 0.25, 0.375, 0.75, 0.575, 0.75, 0.575, 1.0])
me_cube_016.materials.append(mat_grass)
me_cube_016.materials.append(mat_ground)
me_cube_016.use_remesh_preserve_volume = False
me_cube_016.use_remesh_preserve_attributes = False
me_cube_016.use_mirror_vertex_groups = False
me_cube_016.update()
me_cube_017 = bpy.data.meshes.new('Cube.017')
me_cube_017.from_pydata([(1.0, 1.0, 1.0), (1.0, 1.0, -1.0), (1.0, -1.0, 1.0), (1.0, -1.0, -1.0), (-1.0, 1.0, 1.0), (-1.0, 1.0, -1.0), (-1.0, -1.0, 1.0), (-1.0, -1.0, -1.0), (1.0, 1.0, 0.6), (-1.0, -1.0, 0.6), (1.0, -1.0, 0.6), (-1.0, 1.0, 0.6)], [], [(0, 4, 6, 2), (10, 2, 6, 9), (9, 6, 4, 11), (5, 1, 3, 7), (8, 0, 2, 10), (11, 4, 0, 8), (5, 11, 8, 1), (1, 8, 10, 3), (7, 9, 11, 5), (3, 10, 9, 7)])
me_cube_017.polygons.foreach_set('material_index', [0, 0, 0, 1, 0, 0, 1, 1, 1, 1])
_uv = me_cube_017.uv_layers.new(name='UVMap')
_uv.uv.foreach_set('vector', [0.625, 0.5, 0.875, 0.5, 0.875, 0.75, 0.625, 0.75, 0.575, 0.75, 0.625, 0.75, 0.625, 1.0, 0.575, 1.0, 0.575, 0.0, 0.625, 0.0, 0.625, 0.25, 0.575, 0.25, 0.125, 0.5, 0.375, 0.5, 0.375, 0.75, 0.125, 0.75, 0.575, 0.5, 0.625, 0.5, 0.625, 0.75, 0.575, 0.75, 0.575, 0.25, 0.625, 0.25, 0.625, 0.5, 0.575, 0.5, 0.375, 0.25, 0.575, 0.25, 0.575, 0.5, 0.375, 0.5, 0.375, 0.5, 0.575, 0.5, 0.575, 0.75, 0.375, 0.75, 0.375, 0.0, 0.575, 0.0, 0.575, 0.25, 0.375, 0.25, 0.375, 0.75, 0.575, 0.75, 0.575, 1.0, 0.375, 1.0])
me_cube_017.materials.append(mat_grass)
me_cube_017.materials.append(mat_ground)
me_cube_017.use_remesh_preserve_volume = False
me_cube_017.use_remesh_preserve_attributes = False
me_cube_017.use_mirror_vertex_groups = False
me_cube_017.update()
me_cube_018 = bpy.data.meshes.new('Cube.018')
me_cube_018.from_pydata([(1.0, 1.0, 1.0), (1.0, 1.0, -1.0), (1.0, -1.0, 1.0), (1.0, -1.0, -1.0), (-1.0, 1.0, 1.0), (-1.0, 1.0, -1.0), (-1.0, -1.0, 1.0), (-1.0, -1.0, -1.0)], [], [(0, 4, 6, 2), (3, 2, 6, 7), (5, 1, 3, 7), (7, 6, 4, 5), (1, 0, 2, 3), (5, 4, 0, 1)])
me_cube_018.polygons.foreach_set('material_index', [1, 1, 1, 1, 1, 1])
_uv = me_cube_018.uv_layers.new(name='UVMap')
_uv.uv.foreach_set('vector', [0.625, 0.5, 0.875, 0.5, 0.875, 0.75, 0.625, 0.75, 0.375, 0.75, 0.625, 0.75, 0.625, 1.0, 0.375, 1.0, 0.125, 0.5, 0.375, 0.5, 0.375, 0.75, 0.125, 0.75, 0.375, 0.0, 0.625, 0.0, 0.625, 0.25, 0.375, 0.25, 0.375, 0.5, 0.625, 0.5, 0.625, 0.75, 0.375, 0.75, 0.375, 0.25, 0.625, 0.25, 0.625, 0.5, 0.375, 0.5])
me_cube_018.materials.append(mat_grass)
me_cube_018.materials.append(mat_ground)
me_cube_018.use_remesh_preserve_volume = False
me_cube_018.use_remesh_preserve_attributes = False
me_cube_018.use_mirror_vertex_groups = False
me_cube_018.update()
me_cylinder_001 = bpy.data.meshes.new('Cylinder.001')
me_cylinder_001.from_pydata([(0.0, 1.0, -1.0), (0.0, 1.0, 1.0), (0.1951, 0.9808, -1.0), (0.1951, 0.9808, 1.0), (0.3827, 0.9239, -1.0), (0.3827, 0.9239, 1.0), (0.5556, 0.8315, -1.0), (0.5556, 0.8315, 1.0), (0.7071, 0.7071, -1.0), (0.7071, 0.7071, 1.0), (0.8315, 0.5556, -1.0), (0.8315, 0.5556, 1.0), (0.9239, 0.3827, -1.0), (0.9239, 0.3827, 1.0), (0.9808, 0.1951, -1.0), (0.9808, 0.1951, 1.0), (1.0, 7.55e-08, -1.0), (1.0, 7.55e-08, 1.0), (0.9808, -0.1951, -1.0), (0.9808, -0.1951, 1.0), (0.9239, -0.3827, -1.0), (0.9239, -0.3827, 1.0), (0.8315, -0.5556, -1.0), (0.8315, -0.5556, 1.0), (0.7071, -0.7071, -1.0), (0.7071, -0.7071, 1.0), (0.5556, -0.8315, -1.0), (0.5556, -0.8315, 1.0), (0.3827, -0.9239, -1.0), (0.3827, -0.9239, 1.0), (0.1951, -0.9808, -1.0), (0.1951, -0.9808, 1.0), (-3.258e-07, -1.0, -1.0), (-3.258e-07, -1.0, 1.0), (-0.1951, -0.9808, -1.0), (-0.1951, -0.9808, 1.0), (-0.3827, -0.9239, -1.0), (-0.3827, -0.9239, 1.0), (-0.5556, -0.8315, -1.0), (-0.5556, -0.8315, 1.0), (-0.7071, -0.7071, -1.0), (-0.7071, -0.7071, 1.0), (-0.8315, -0.5556, -1.0), (-0.8315, -0.5556, 1.0), (-0.9239, -0.3827, -1.0), (-0.9239, -0.3827, 1.0), (-0.9808, -0.1951, -1.0), (-0.9808, -0.1951, 1.0), (-1.0, 9.656e-07, -1.0), (-1.0, 9.656e-07, 1.0), (-0.9808, 0.1951, -1.0), (-0.9808, 0.1951, 1.0), (-0.9239, 0.3827, -1.0), (-0.9239, 0.3827, 1.0), (-0.8315, 0.5556, -1.0), (-0.8315, 0.5556, 1.0), (-0.7071, 0.7071, -1.0), (-0.7071, 0.7071, 1.0), (-0.5556, 0.8315, -1.0), (-0.5556, 0.8315, 1.0), (-0.3827, 0.9239, -1.0), (-0.3827, 0.9239, 1.0), (-0.1951, 0.9808, -1.0), (-0.1951, 0.9808, 1.0), (0.0, 1.0, -0.5), (0.1951, 0.9808, -0.5), (0.3827, 0.9239, -0.5), (0.5556, 0.8315, -0.5), (0.7071, 0.7071, -0.5), (0.8315, 0.5556, -0.5), (0.9239, 0.3827, -0.5), (0.9808, 0.1951, -0.5), (1.0, 7.55e-08, -0.5), (0.9808, -0.1951, -0.5), (0.9239, -0.3827, -0.5), (0.8315, -0.5556, -0.5), (0.7071, -0.7071, -0.5), (0.5556, -0.8315, -0.5), (0.3827, -0.9239, -0.5), (0.1951, -0.9808, -0.5), (-3.258e-07, -1.0, -0.5), (-0.1951, -0.9808, -0.5), (-0.3827, -0.9239, -0.5), (-0.5556, -0.8315, -0.5), (-0.7071, -0.7071, -0.5), (-0.8315, -0.5556, -0.5), (-0.9239, -0.3827, -0.5), (-0.9808, -0.1951, -0.5), (-1.0, 9.656e-07, -0.5), (-0.9808, 0.1951, -0.5), (-0.9239, 0.3827, -0.5), (-0.8315, 0.5556, -0.5), (-0.7071, 0.7071, -0.5), (-0.5556, 0.8315, -0.5), (-0.3827, 0.9239, -0.5), (-0.1951, 0.9808, -0.5)], [], [(64, 1, 3, 65), (65, 3, 5, 66), (66, 5, 7, 67), (67, 7, 9, 68), (68, 9, 11, 69), (69, 11, 13, 70), (70, 13, 15, 71), (71, 15, 17, 72), (72, 17, 19, 73), (73, 19, 21, 74), (74, 21, 23, 75), (75, 23, 25, 76), (76, 25, 27, 77), (77, 27, 29, 78), (78, 29, 31, 79), (79, 31, 33, 80), (80, 33, 35, 81), (81, 35, 37, 82), (82, 37, 39, 83), (83, 39, 41, 84), (84, 41, 43, 85), (85, 43, 45, 86), (86, 45, 47, 87), (87, 47, 49, 88), (88, 49, 51, 89), (89, 51, 53, 90), (90, 53, 55, 91), (91, 55, 57, 92), (92, 57, 59, 93), (93, 59, 61, 94), (3, 1, 63, 61, 59, 57, 55, 53, 51, 49, 47, 45, 43, 41, 39, 37, 35, 33, 31, 29, 27, 25, 23, 21, 19, 17, 15, 13, 11, 9, 7, 5), (94, 61, 63, 95), (95, 63, 1, 64), (0, 2, 4, 6, 8, 10, 12, 14, 16, 18, 20, 22, 24, 26, 28, 30, 32, 34, 36, 38, 40, 42, 44, 46, 48, 50, 52, 54, 56, 58, 60, 62), (62, 95, 64, 0), (60, 94, 95, 62), (58, 93, 94, 60), (56, 92, 93, 58), (54, 91, 92, 56), (52, 90, 91, 54), (50, 89, 90, 52), (48, 88, 89, 50), (46, 87, 88, 48), (44, 86, 87, 46), (42, 85, 86, 44), (40, 84, 85, 42), (38, 83, 84, 40), (36, 82, 83, 38), (34, 81, 82, 36), (32, 80, 81, 34), (30, 79, 80, 32), (28, 78, 79, 30), (26, 77, 78, 28), (24, 76, 77, 26), (22, 75, 76, 24), (20, 74, 75, 22), (18, 73, 74, 20), (16, 72, 73, 18), (14, 71, 72, 16), (12, 70, 71, 14), (10, 69, 70, 12), (8, 68, 69, 10), (6, 67, 68, 8), (4, 66, 67, 6), (2, 65, 66, 4), (0, 64, 65, 2)])
me_cylinder_001.polygons.foreach_set('use_smooth', [True] * 66)
me_cylinder_001.polygons.foreach_set('material_index', [1, 1, 1, 1, 1, 1, 1, 1, 1, 1, 1, 1, 1, 1, 1, 1, 1, 1, 1, 1, 1, 1, 1, 1, 1, 1, 1, 1, 1, 1, 1, 1, 1, 1, 0, 0, 0, 0, 0, 0, 0, 0, 0, 0, 0, 0, 0, 0, 0, 0, 0, 0, 0, 0, 0, 0, 0, 0, 0, 0, 0, 0, 0, 0, 0, 0])
_uv = me_cylinder_001.uv_layers.new(name='UVMap')
_uv.uv.foreach_set('vector', [1.0, 0.625, 1.0, 1.0, 0.9688, 1.0, 0.9688, 0.625, 0.9688, 0.625, 0.9688, 1.0, 0.9375, 1.0, 0.9375, 0.625, 0.9375, 0.625, 0.9375, 1.0, 0.9062, 1.0, 0.9062, 0.625, 0.9062, 0.625, 0.9062, 1.0, 0.875, 1.0, 0.875, 0.625, 0.875, 0.625, 0.875, 1.0, 0.8438, 1.0, 0.8438, 0.625, 0.8438, 0.625, 0.8438, 1.0, 0.8125, 1.0, 0.8125, 0.625, 0.8125, 0.625, 0.8125, 1.0, 0.7812, 1.0, 0.7812, 0.625, 0.7812, 0.625, 0.7812, 1.0, 0.75, 1.0, 0.75, 0.625, 0.75, 0.625, 0.75, 1.0, 0.7188, 1.0, 0.7188, 0.625, 0.7188, 0.625, 0.7188, 1.0, 0.6875, 1.0, 0.6875, 0.625, 0.6875, 0.625, 0.6875, 1.0, 0.6562, 1.0, 0.6562, 0.625, 0.6562, 0.625, 0.6562, 1.0, 0.625, 1.0, 0.625, 0.625, 0.625, 0.625, 0.625, 1.0, 0.5938, 1.0, 0.5938, 0.625, 0.5938, 0.625, 0.5938, 1.0, 0.5625, 1.0, 0.5625, 0.625, 0.5625, 0.625, 0.5625, 1.0, 0.5312, 1.0, 0.5312, 0.625, 0.5312, 0.625, 0.5312, 1.0, 0.5, 1.0, 0.5, 0.625, 0.5, 0.625, 0.5, 1.0, 0.4688, 1.0, 0.4688, 0.625, 0.4688, 0.625, 0.4688, 1.0, 0.4375, 1.0, 0.4375, 0.625, 0.4375, 0.625, 0.4375, 1.0, 0.4062, 1.0, 0.4062, 0.625, 0.4062, 0.625, 0.4062, 1.0, 0.375, 1.0, 0.375, 0.625, 0.375, 0.625, 0.375, 1.0, 0.3438, 1.0, 0.3438, 0.625, 0.3438, 0.625, 0.3438, 1.0, 0.3125, 1.0, 0.3125, 0.625, 0.3125, 0.625, 0.3125, 1.0, 0.2812, 1.0, 0.2812, 0.625, 0.2812, 0.625, 0.2812, 1.0, 0.25, 1.0, 0.25, 0.625, 0.25, 0.625, 0.25, 1.0, 0.2188, 1.0, 0.2188, 0.625, 0.2188, 0.625, 0.2188, 1.0, 0.1875, 1.0, 0.1875, 0.625, 0.1875, 0.625, 0.1875, 1.0, 0.1562, 1.0, 0.1563, 0.625, 0.1563, 0.625, 0.1562, 1.0, 0.125, 1.0, 0.125, 0.625, 0.125, 0.625, 0.125, 1.0, 0.09375, 1.0, 0.09375, 0.625, 0.09375, 0.625, 0.09375, 1.0, 0.0625, 1.0, 0.0625, 0.625, 0.2968, 0.4854, 0.25, 0.49, 0.2032, 0.4854, 0.1582, 0.4717, 0.1167, 0.4496, 0.08029, 0.4197, 0.05045, 0.3833, 0.02827, 0.3418, 0.01461, 0.2968, 0.01, 0.25, 0.01461, 0.2032, 0.02827, 0.1582, 0.05045, 0.1167, 0.08029, 0.08029, 0.1167, 0.05045, 0.1582, 0.02827, 0.2032, 0.01461, 0.25, 0.01, 0.2968, 0.01461, 0.3418, 0.02827, 0.3833, 0.05045, 0.4197, 0.08029, 0.4496, 0.1167, 0.4717, 0.1582, 0.4854, 0.2032, 0.49, 0.25, 0.4854, 0.2968, 0.4717, 0.3418, 0.4496, 0.3833, 0.4197, 0.4197, 0.3833, 0.4496, 0.3418, 0.4717, 0.0625, 0.625, 0.0625, 1.0, 0.03125, 1.0, 0.03125, 0.625, 0.03125, 0.625, 0.03125, 1.0, 0.0, 1.0, 0.0, 0.625, 0.75, 0.49, 0.7968, 0.4854, 0.8418, 0.4717, 0.8833, 0.4496, 0.9197, 0.4197, 0.9496, 0.3833, 0.9717, 0.3418, 0.9854, 0.2968, 0.99, 0.25, 0.9854, 0.2032, 0.9717, 0.1582, 0.9496, 0.1167, 0.9197, 0.08029, 0.8833, 0.05045, 0.8418, 0.02827, 0.7968, 0.01461, 0.75, 0.01, 0.7032, 0.01461, 0.6582, 0.02827, 0.6167, 0.05045, 0.5803, 0.08029, 0.5504, 0.1167, 0.5283, 0.1582, 0.5146, 0.2032, 0.51, 0.25, 0.5146, 0.2968, 0.5283, 0.3418, 0.5504, 0.3833, 0.5803, 0.4197, 0.6167, 0.4496, 0.6582, 0.4717, 0.7032, 0.4854, 0.03125, 0.5, 0.03125, 0.625, 0.0, 0.625, 0.0, 0.5, 0.0625, 0.5, 0.0625, 0.625, 0.03125, 0.625, 0.03125, 0.5, 0.09375, 0.5, 0.09375, 0.625, 0.0625, 0.625, 0.0625, 0.5, 0.125, 0.5, 0.125, 0.625, 0.09375, 0.625, 0.09375, 0.5, 0.1562, 0.5, 0.1563, 0.625, 0.125, 0.625, 0.125, 0.5, 0.1875, 0.5, 0.1875, 0.625, 0.1563, 0.625, 0.1562, 0.5, 0.2188, 0.5, 0.2188, 0.625, 0.1875, 0.625, 0.1875, 0.5, 0.25, 0.5, 0.25, 0.625, 0.2188, 0.625, 0.2188, 0.5, 0.2812, 0.5, 0.2812, 0.625, 0.25, 0.625, 0.25, 0.5, 0.3125, 0.5, 0.3125, 0.625, 0.2812, 0.625, 0.2812, 0.5, 0.3438, 0.5, 0.3438, 0.625, 0.3125, 0.625, 0.3125, 0.5, 0.375, 0.5, 0.375, 0.625, 0.3438, 0.625, 0.3438, 0.5, 0.4062, 0.5, 0.4062, 0.625, 0.375, 0.625, 0.375, 0.5, 0.4375, 0.5, 0.4375, 0.625, 0.4062, 0.625, 0.4062, 0.5, 0.4688, 0.5, 0.4688, 0.625, 0.4375, 0.625, 0.4375, 0.5, 0.5, 0.5, 0.5, 0.625, 0.4688, 0.625, 0.4688, 0.5, 0.5312, 0.5, 0.5312, 0.625, 0.5, 0.625, 0.5, 0.5, 0.5625, 0.5, 0.5625, 0.625, 0.5312, 0.625, 0.5312, 0.5, 0.5938, 0.5, 0.5938, 0.625, 0.5625, 0.625, 0.5625, 0.5, 0.625, 0.5, 0.625, 0.625, 0.5938, 0.625, 0.5938, 0.5, 0.6562, 0.5, 0.6562, 0.625, 0.625, 0.625, 0.625, 0.5, 0.6875, 0.5, 0.6875, 0.625, 0.6562, 0.625, 0.6562, 0.5, 0.7188, 0.5, 0.7188, 0.625, 0.6875, 0.625, 0.6875, 0.5, 0.75, 0.5, 0.75, 0.625, 0.7188, 0.625, 0.7188, 0.5, 0.7812, 0.5, 0.7812, 0.625, 0.75, 0.625, 0.75, 0.5, 0.8125, 0.5, 0.8125, 0.625, 0.7812, 0.625, 0.7812, 0.5, 0.8438, 0.5, 0.8438, 0.625, 0.8125, 0.625, 0.8125, 0.5, 0.875, 0.5, 0.875, 0.625, 0.8438, 0.625, 0.8438, 0.5, 0.9062, 0.5, 0.9062, 0.625, 0.875, 0.625, 0.875, 0.5, 0.9375, 0.5, 0.9375, 0.625, 0.9062, 0.625, 0.9062, 0.5, 0.9688, 0.5, 0.9688, 0.625, 0.9375, 0.625, 0.9375, 0.5, 1.0, 0.5, 1.0, 0.625, 0.9688, 0.625, 0.9688, 0.5])
me_cylinder_001.materials.append(mat_grass)
me_cylinder_001.materials.append(mat_ground)
me_cylinder_001.use_remesh_fix_poles = True
me_cylinder_001.use_remesh_preserve_attributes = False
me_cylinder_001.use_mirror_vertex_groups = False
me_cylinder_001.update()
me_cylinder_002 = bpy.data.meshes.new('Cylinder.002')
me_cylinder_002.from_pydata([(0.0, 1.0, -1.0), (0.0, 1.0, 1.0), (0.1951, 0.9808, -1.0), (0.1951, 0.9808, 1.0), (0.3827, 0.9239, -1.0), (0.3827, 0.9239, 1.0), (0.5556, 0.8315, -1.0), (0.5556, 0.8315, 1.0), (0.7071, 0.7071, -1.0), (0.7071, 0.7071, 1.0), (0.8315, 0.5556, -1.0), (0.8315, 0.5556, 1.0), (0.9239, 0.3827, -1.0), (0.9239, 0.3827, 1.0), (0.9808, 0.1951, -1.0), (0.9808, 0.1951, 1.0), (1.0, 7.55e-08, -1.0), (1.0, 7.55e-08, 1.0), (0.9808, -0.1951, -1.0), (0.9808, -0.1951, 1.0), (0.9239, -0.3827, -1.0), (0.9239, -0.3827, 1.0), (0.8315, -0.5556, -1.0), (0.8315, -0.5556, 1.0), (0.7071, -0.7071, -1.0), (0.7071, -0.7071, 1.0), (0.5556, -0.8315, -1.0), (0.5556, -0.8315, 1.0), (0.3827, -0.9239, -1.0), (0.3827, -0.9239, 1.0), (0.1951, -0.9808, -1.0), (0.1951, -0.9808, 1.0), (-3.258e-07, -1.0, -1.0), (-3.258e-07, -1.0, 1.0), (-0.1951, -0.9808, -1.0), (-0.1951, -0.9808, 1.0), (-0.3827, -0.9239, -1.0), (-0.3827, -0.9239, 1.0), (-0.5556, -0.8315, -1.0), (-0.5556, -0.8315, 1.0), (-0.7071, -0.7071, -1.0), (-0.7071, -0.7071, 1.0), (-0.8315, -0.5556, -1.0), (-0.8315, -0.5556, 1.0), (-0.9239, -0.3827, -1.0), (-0.9239, -0.3827, 1.0), (-0.9808, -0.1951, -1.0), (-0.9808, -0.1951, 1.0), (-1.0, 9.656e-07, -1.0), (-1.0, 9.656e-07, 1.0), (-0.9808, 0.1951, -1.0), (-0.9808, 0.1951, 1.0), (-0.9239, 0.3827, -1.0), (-0.9239, 0.3827, 1.0), (-0.8315, 0.5556, -1.0), (-0.8315, 0.5556, 1.0), (-0.7071, 0.7071, -1.0), (-0.7071, 0.7071, 1.0), (-0.5556, 0.8315, -1.0), (-0.5556, 0.8315, 1.0), (-0.3827, 0.9239, -1.0), (-0.3827, 0.9239, 1.0), (-0.1951, 0.9808, -1.0), (-0.1951, 0.9808, 1.0)], [], [(0, 1, 3, 2), (2, 3, 5, 4), (4, 5, 7, 6), (6, 7, 9, 8), (8, 9, 11, 10), (10, 11, 13, 12), (12, 13, 15, 14), (14, 15, 17, 16), (16, 17, 19, 18), (18, 19, 21, 20), (20, 21, 23, 22), (22, 23, 25, 24), (24, 25, 27, 26), (26, 27, 29, 28), (28, 29, 31, 30), (30, 31, 33, 32), (32, 33, 35, 34), (34, 35, 37, 36), (36, 37, 39, 38), (38, 39, 41, 40), (40, 41, 43, 42), (42, 43, 45, 44), (44, 45, 47, 46), (46, 47, 49, 48), (48, 49, 51, 50), (50, 51, 53, 52), (52, 53, 55, 54), (54, 55, 57, 56), (56, 57, 59, 58), (3, 1, 63, 61, 59, 57, 55, 53, 51, 49, 47, 45, 43, 41, 39, 37, 35, 33, 31, 29, 27, 25, 23, 21, 19, 17, 15, 13, 11, 9, 7, 5), (58, 59, 61, 60), (60, 61, 63, 62), (0, 2, 4, 6, 8, 10, 12, 14, 16, 18, 20, 22, 24, 26, 28, 30, 32, 34, 36, 38, 40, 42, 44, 46, 48, 50, 52, 54, 56, 58, 60, 62), (62, 63, 1, 0)])
me_cylinder_002.polygons.foreach_set('use_smooth', [True] * 34)
me_cylinder_002.polygons.foreach_set('material_index', [1, 1, 1, 1, 1, 1, 1, 1, 1, 1, 1, 1, 1, 1, 1, 1, 1, 1, 1, 1, 1, 1, 1, 1, 1, 1, 1, 1, 1, 1, 1, 1, 1, 1])
_uv = me_cylinder_002.uv_layers.new(name='UVMap')
_uv.uv.foreach_set('vector', [1.0, 0.5, 1.0, 1.0, 0.9688, 1.0, 0.9688, 0.5, 0.9688, 0.5, 0.9688, 1.0, 0.9375, 1.0, 0.9375, 0.5, 0.9375, 0.5, 0.9375, 1.0, 0.9062, 1.0, 0.9062, 0.5, 0.9062, 0.5, 0.9062, 1.0, 0.875, 1.0, 0.875, 0.5, 0.875, 0.5, 0.875, 1.0, 0.8438, 1.0, 0.8438, 0.5, 0.8438, 0.5, 0.8438, 1.0, 0.8125, 1.0, 0.8125, 0.5, 0.8125, 0.5, 0.8125, 1.0, 0.7812, 1.0, 0.7812, 0.5, 0.7812, 0.5, 0.7812, 1.0, 0.75, 1.0, 0.75, 0.5, 0.75, 0.5, 0.75, 1.0, 0.7188, 1.0, 0.7188, 0.5, 0.7188, 0.5, 0.7188, 1.0, 0.6875, 1.0, 0.6875, 0.5, 0.6875, 0.5, 0.6875, 1.0, 0.6562, 1.0, 0.6562, 0.5, 0.6562, 0.5, 0.6562, 1.0, 0.625, 1.0, 0.625, 0.5, 0.625, 0.5, 0.625, 1.0, 0.5938, 1.0, 0.5938, 0.5, 0.5938, 0.5, 0.5938, 1.0, 0.5625, 1.0, 0.5625, 0.5, 0.5625, 0.5, 0.5625, 1.0, 0.5312, 1.0, 0.5312, 0.5, 0.5312, 0.5, 0.5312, 1.0, 0.5, 1.0, 0.5, 0.5, 0.5, 0.5, 0.5, 1.0, 0.4688, 1.0, 0.4688, 0.5, 0.4688, 0.5, 0.4688, 1.0, 0.4375, 1.0, 0.4375, 0.5, 0.4375, 0.5, 0.4375, 1.0, 0.4062, 1.0, 0.4062, 0.5, 0.4062, 0.5, 0.4062, 1.0, 0.375, 1.0, 0.375, 0.5, 0.375, 0.5, 0.375, 1.0, 0.3438, 1.0, 0.3438, 0.5, 0.3438, 0.5, 0.3438, 1.0, 0.3125, 1.0, 0.3125, 0.5, 0.3125, 0.5, 0.3125, 1.0, 0.2812, 1.0, 0.2812, 0.5, 0.2812, 0.5, 0.2812, 1.0, 0.25, 1.0, 0.25, 0.5, 0.25, 0.5, 0.25, 1.0, 0.2188, 1.0, 0.2188, 0.5, 0.2188, 0.5, 0.2188, 1.0, 0.1875, 1.0, 0.1875, 0.5, 0.1875, 0.5, 0.1875, 1.0, 0.1562, 1.0, 0.1562, 0.5, 0.1562, 0.5, 0.1562, 1.0, 0.125, 1.0, 0.125, 0.5, 0.125, 0.5, 0.125, 1.0, 0.09375, 1.0, 0.09375, 0.5, 0.2968, 0.4854, 0.25, 0.49, 0.2032, 0.4854, 0.1582, 0.4717, 0.1167, 0.4496, 0.08029, 0.4197, 0.05045, 0.3833, 0.02827, 0.3418, 0.01461, 0.2968, 0.01, 0.25, 0.01461, 0.2032, 0.02827, 0.1582, 0.05045, 0.1167, 0.08029, 0.08029, 0.1167, 0.05045, 0.1582, 0.02827, 0.2032, 0.01461, 0.25, 0.01, 0.2968, 0.01461, 0.3418, 0.02827, 0.3833, 0.05045, 0.4197, 0.08029, 0.4496, 0.1167, 0.4717, 0.1582, 0.4854, 0.2032, 0.49, 0.25, 0.4854, 0.2968, 0.4717, 0.3418, 0.4496, 0.3833, 0.4197, 0.4197, 0.3833, 0.4496, 0.3418, 0.4717, 0.09375, 0.5, 0.09375, 1.0, 0.0625, 1.0, 0.0625, 0.5, 0.0625, 0.5, 0.0625, 1.0, 0.03125, 1.0, 0.03125, 0.5, 0.75, 0.49, 0.7968, 0.4854, 0.8418, 0.4717, 0.8833, 0.4496, 0.9197, 0.4197, 0.9496, 0.3833, 0.9717, 0.3418, 0.9854, 0.2968, 0.99, 0.25, 0.9854, 0.2032, 0.9717, 0.1582, 0.9496, 0.1167, 0.9197, 0.08029, 0.8833, 0.05045, 0.8418, 0.02827, 0.7968, 0.01461, 0.75, 0.01, 0.7032, 0.01461, 0.6582, 0.02827, 0.6167, 0.05045, 0.5803, 0.08029, 0.5504, 0.1167, 0.5283, 0.1582, 0.5146, 0.2032, 0.51, 0.25, 0.5146, 0.2968, 0.5283, 0.3418, 0.5504, 0.3833, 0.5803, 0.4197, 0.6167, 0.4496, 0.6582, 0.4717, 0.7032, 0.4854, 0.03125, 0.5, 0.03125, 1.0, 0.0, 1.0, 0.0, 0.5])
me_cylinder_002.materials.append(mat_grass)
me_cylinder_002.materials.append(mat_ground)
me_cylinder_002.use_remesh_fix_poles = True
me_cylinder_002.use_remesh_preserve_attributes = False
me_cylinder_002.use_mirror_vertex_groups = False
me_cylinder_002.update()
me_cube_009 = bpy.data.meshes.new('Cube.009')
me_cube_009.from_pydata([(1.0, -1.0, 1.0), (1.0, 1.0, -1.0), (-1.0, 1.0, 1.0), (-1.0, -1.0, 1.0), (-1.0, -1.0, 0.6), (1.0, -1.0, 0.6), (-1.0, 1.0, 0.6), (-1.0, 1.0, -1.0), (1.0, -1.0, -1.0), (1.0, 1.0, 1.0), (1.0, 1.0, 0.6)], [], [(0, 9, 2, 3), (5, 0, 3, 4), (4, 3, 2, 6), (7, 8, 4), (1, 10, 5, 8), (10, 9, 0, 5), (1, 8, 7), (5, 4, 8), (4, 6, 7), (6, 2, 9, 10), (6, 10, 1, 7)])
me_cube_009.polygons.foreach_set('use_smooth', [True] * 11)
me_cube_009.polygons.foreach_set('material_index', [0, 0, 0, 1, 1, 0, 1, 1, 1, 0, 1])
_k = set([(5, 10), (6, 10)])
me_cube_009.attributes.new('sharp_edge', 'BOOLEAN', 'EDGE').data.foreach_set('value', [ (min(e.vertices), max(e.vertices)) in _k for e in me_cube_009.edges])
_uv = me_cube_009.uv_layers.new(name='UVMap')
_uv.uv.foreach_set('vector', [0.625, 0.75, 0.75, 0.625, 0.875, 0.5, 0.875, 0.75, 0.575, 0.75, 0.625, 0.75, 0.625, 1.0, 0.575, 1.0, 0.575, 0.0, 0.625, 0.0, 0.625, 0.25, 0.575, 0.25, 0.575, 0.25, 0.3693, -0.2475, 0.575, 0.0, 0.375, 0.25, 0.575, 0.5, 0.575, 0.75, 0.575, 0.75, 0.575, 0.5, 0.625, 0.5, 0.625, 0.75, 0.575, 0.75, 0.375, 0.0, 0.3693, -0.2475, 0.575, 0.25, 0.575, 0.75, 0.575, 1.0, 0.575, 0.75, 0.575, 0.0, 0.575, 0.25, 0.575, 0.25, 0.575, 0.25, 0.625, 0.25, 0.625, 0.5, 0.575, 0.5, 0.575, 0.25, 0.575, 0.5, 0.375, 0.25, 0.575, 0.25])
me_cube_009.materials.append(mat_grass)
me_cube_009.materials.append(mat_ground)
me_cube_009.use_remesh_preserve_volume = False
me_cube_009.use_remesh_preserve_attributes = False
me_cube_009.use_mirror_vertex_groups = False
me_cube_009.update()
me_cube_019 = bpy.data.meshes.new('Cube.019')
me_cube_019.from_pydata([(1.0, 1.0, -1.0), (1.0, -1.0, -1.0), (-1.0, 1.0, 1.0), (-1.0, 1.0, -1.0), (-1.0, -1.0, 1.0), (-1.0, -1.0, -1.0), (-1.0, -1.0, 0.6), (-1.0, 1.0, 0.6), (0.6, 1.0, -1.0), (0.6, -1.0, -1.0)], [], [(0, 2, 4, 1), (6, 4, 2, 7), (8, 0, 1, 9), (3, 7, 8), (5, 6, 7, 3), (6, 5, 9), (3, 8, 9, 5), (7, 2, 0, 8), (1, 4, 6, 9)])
me_cube_019.polygons.foreach_set('material_index', [0, 0, 1, 1, 1, 1, 1, 0, 0])
_uv = me_cube_019.uv_layers.new(name='UVMap')
_uv.uv.foreach_set('vector', [0.375, 0.5, 0.875, 0.5, 0.875, 0.75, 0.375, 0.75, 0.575, 0.0, 0.625, 0.0, 0.625, 0.25, 0.575, 0.25, 0.3125, 0.5, 0.375, 0.5, 0.375, 0.75, 0.3125, 0.75, 0.375, 0.25, 0.575, 0.25, 0.375, 0.4375, 0.375, 0.0, 0.575, 0.0, 0.575, 0.25, 0.375, 0.25, 0.575, 1.0, 0.375, 1.0, 0.375, 0.8125, 0.125, 0.5, 0.3125, 0.5, 0.3125, 0.75, 0.125, 0.75, 0.575, 0.25, 0.625, 0.25, 0.375, 0.5, 0.375, 0.4375, 0.375, 0.75, 0.625, 1.0, 0.575, 1.0, 0.375, 0.8125])
me_cube_019.materials.append(mat_grass)
me_cube_019.materials.append(mat_ground)
me_cube_019.use_remesh_preserve_volume = False
me_cube_019.use_remesh_preserve_attributes = False
me_cube_019.use_mirror_vertex_groups = False
me_cube_019.update()
me_cube_020 = bpy.data.meshes.new('Cube.020')
me_cube_020.from_pydata([(1.0, 1.0, -1.0), (1.0, -1.0, -1.0), (-1.0, 1.0, -1.0), (-1.0, -1.0, 1.0), (-1.0, -1.0, -1.0), (-1.0, -1.0, 0.6), (0.6, -1.0, -1.0), (-1.0, 0.6, -1.0)], [], [(0, 3, 1), (5, 4, 7), (0, 1, 6, 4), (0, 3, 2), (5, 4, 6), (0, 2, 7, 4), (2, 3, 5, 7), (1, 3, 5, 6)])
me_cube_020.polygons.foreach_set('material_index', [0, 1, 1, 0, 1, 1, 0, 0])
_uv = me_cube_020.uv_layers.new(name='UVMap')
_uv.uv.foreach_set('vector', [0.375, 0.5, 0.875, 0.75, 0.375, 0.75, 0.575, 1.0, 0.375, 1.0, 0.375, 0.8125, 0.375, 0.5, 0.375, 0.75, 0.3125, 0.75, 0.125, 0.75, 0.375, 0.5, 0.875, 0.75, 0.375, 0.75, 0.575, 1.0, 0.375, 1.0, 0.375, 0.8125, 0.375, 0.5, 0.375, 0.75, 0.3125, 0.75, 0.125, 0.75, 0.375, 0.75, 0.625, 1.0, 0.575, 1.0, 0.375, 0.8125, 0.375, 0.75, 0.625, 1.0, 0.575, 1.0, 0.375, 0.8125])
me_cube_020.materials.append(mat_grass)
me_cube_020.materials.append(mat_ground)
me_cube_020.use_remesh_preserve_volume = False
me_cube_020.use_remesh_preserve_attributes = False
me_cube_020.use_mirror_vertex_groups = False
me_cube_020.update()
me_cube_022 = bpy.data.meshes.new('Cube.022')
me_cube_022.from_pydata([(1.0, 1.0, 1.0), (1.0, 1.0, -1.0), (1.0, -1.0, 1.0), (1.0, -1.0, -1.0), (-1.0, 1.0, 1.0), (-1.0, 1.0, -1.0), (-1.0, -1.0, 1.0), (-1.0, -1.0, -1.0), (1.0, 1.0, 0.6), (-1.0, -1.0, 0.6), (1.0, -1.0, 0.6), (-1.0, 1.0, 0.6)], [], [(0, 4, 6, 2), (10, 2, 6, 9), (9, 6, 4, 11), (5, 1, 3, 7), (8, 0, 2, 10), (11, 4, 0, 8), (5, 11, 8, 1), (1, 8, 10, 3), (7, 9, 11, 5), (3, 10, 9, 7)])
me_cube_022.polygons.foreach_set('material_index', [0, 0, 0, 1, 0, 0, 1, 1, 1, 1])
_uv = me_cube_022.uv_layers.new(name='UVMap')
_uv.uv.foreach_set('vector', [0.625, 0.5, 0.875, 0.5, 0.875, 0.75, 0.625, 0.75, 0.575, 0.75, 0.625, 0.75, 0.625, 1.0, 0.575, 1.0, 0.575, 0.0, 0.625, 0.0, 0.625, 0.25, 0.575, 0.25, 0.125, 0.5, 0.375, 0.5, 0.375, 0.75, 0.125, 0.75, 0.575, 0.5, 0.625, 0.5, 0.625, 0.75, 0.575, 0.75, 0.575, 0.25, 0.625, 0.25, 0.625, 0.5, 0.575, 0.5, 0.375, 0.25, 0.575, 0.25, 0.575, 0.5, 0.375, 0.5, 0.375, 0.5, 0.575, 0.5, 0.575, 0.75, 0.375, 0.75, 0.375, 0.0, 0.575, 0.0, 0.575, 0.25, 0.375, 0.25, 0.375, 0.75, 0.575, 0.75, 0.575, 1.0, 0.375, 1.0])
me_cube_022.materials.append(mat_grass)
me_cube_022.materials.append(mat_ground)
me_cube_022.use_remesh_preserve_volume = False
me_cube_022.use_remesh_preserve_attributes = False
me_cube_022.use_mirror_vertex_groups = False
me_cube_022.update()
me_cylinder_003 = bpy.data.meshes.new('Cylinder.003')
me_cylinder_003.from_pydata([(0.0, 1.0, -1.0), (0.0, 1.0, 1.0), (0.1951, 0.9808, -1.0), (0.1951, 0.9808, 1.0), (0.3827, 0.9239, -1.0), (0.3827, 0.9239, 1.0), (0.5556, 0.8315, -1.0), (0.5556, 0.8315, 1.0), (0.7071, 0.7071, -1.0), (0.7071, 0.7071, 1.0), (0.8315, 0.5556, -1.0), (0.8315, 0.5556, 1.0), (0.9239, 0.3827, -1.0), (0.9239, 0.3827, 1.0), (0.9808, 0.1951, -1.0), (0.9808, 0.1951, 1.0), (1.0, 7.55e-08, -1.0), (1.0, 7.55e-08, 1.0), (0.9808, -0.1951, -1.0), (0.9808, -0.1951, 1.0), (0.9239, -0.3827, -1.0), (0.9239, -0.3827, 1.0), (0.8315, -0.5556, -1.0), (0.8315, -0.5556, 1.0), (0.7071, -0.7071, -1.0), (0.7071, -0.7071, 1.0), (0.5556, -0.8315, -1.0), (0.5556, -0.8315, 1.0), (0.3827, -0.9239, -1.0), (0.3827, -0.9239, 1.0), (0.1951, -0.9808, -1.0), (0.1951, -0.9808, 1.0), (-3.258e-07, -1.0, -1.0), (-3.258e-07, -1.0, 1.0), (-0.1951, -0.9808, -1.0), (-0.1951, -0.9808, 1.0), (-0.3827, -0.9239, -1.0), (-0.3827, -0.9239, 1.0), (-0.5556, -0.8315, -1.0), (-0.5556, -0.8315, 1.0), (-0.7071, -0.7071, -1.0), (-0.7071, -0.7071, 1.0), (-0.8315, -0.5556, -1.0), (-0.8315, -0.5556, 1.0), (-0.9239, -0.3827, -1.0), (-0.9239, -0.3827, 1.0), (-0.9808, -0.1951, -1.0), (-0.9808, -0.1951, 1.0), (-1.0, 9.656e-07, -1.0), (-1.0, 9.656e-07, 1.0), (-0.9808, 0.1951, -1.0), (-0.9808, 0.1951, 1.0), (-0.9239, 0.3827, -1.0), (-0.9239, 0.3827, 1.0), (-0.8315, 0.5556, -1.0), (-0.8315, 0.5556, 1.0), (-0.7071, 0.7071, -1.0), (-0.7071, 0.7071, 1.0), (-0.5556, 0.8315, -1.0), (-0.5556, 0.8315, 1.0), (-0.3827, 0.9239, -1.0), (-0.3827, 0.9239, 1.0), (-0.1951, 0.9808, -1.0), (-0.1951, 0.9808, 1.0), (0.0, 1.0, -0.5), (0.1951, 0.9808, -0.5), (0.3827, 0.9239, -0.5), (0.5556, 0.8315, -0.5), (0.7071, 0.7071, -0.5), (0.8315, 0.5556, -0.5), (0.9239, 0.3827, -0.5), (0.9808, 0.1951, -0.5), (1.0, 7.55e-08, -0.5), (0.9808, -0.1951, -0.5), (0.9239, -0.3827, -0.5), (0.8315, -0.5556, -0.5), (0.7071, -0.7071, -0.5), (0.5556, -0.8315, -0.5), (0.3827, -0.9239, -0.5), (0.1951, -0.9808, -0.5), (-3.258e-07, -1.0, -0.5), (-0.1951, -0.9808, -0.5), (-0.3827, -0.9239, -0.5), (-0.5556, -0.8315, -0.5), (-0.7071, -0.7071, -0.5), (-0.8315, -0.5556, -0.5), (-0.9239, -0.3827, -0.5), (-0.9808, -0.1951, -0.5), (-1.0, 9.656e-07, -0.5), (-0.9808, 0.1951, -0.5), (-0.9239, 0.3827, -0.5), (-0.8315, 0.5556, -0.5), (-0.7071, 0.7071, -0.5), (-0.5556, 0.8315, -0.5), (-0.3827, 0.9239, -0.5), (-0.1951, 0.9808, -0.5)], [], [(64, 1, 3, 65), (65, 3, 5, 66), (66, 5, 7, 67), (67, 7, 9, 68), (68, 9, 11, 69), (69, 11, 13, 70), (70, 13, 15, 71), (71, 15, 17, 72), (72, 17, 19, 73), (73, 19, 21, 74), (74, 21, 23, 75), (75, 23, 25, 76), (76, 25, 27, 77), (77, 27, 29, 78), (78, 29, 31, 79), (79, 31, 33, 80), (80, 33, 35, 81), (81, 35, 37, 82), (82, 37, 39, 83), (83, 39, 41, 84), (84, 41, 43, 85), (85, 43, 45, 86), (86, 45, 47, 87), (87, 47, 49, 88), (88, 49, 51, 89), (89, 51, 53, 90), (90, 53, 55, 91), (91, 55, 57, 92), (92, 57, 59, 93), (93, 59, 61, 94), (3, 1, 63, 61, 59, 57, 55, 53, 51, 49, 47, 45, 43, 41, 39, 37, 35, 33, 31, 29, 27, 25, 23, 21, 19, 17, 15, 13, 11, 9, 7, 5), (94, 61, 63, 95), (95, 63, 1, 64), (0, 2, 4, 6, 8, 10, 12, 14, 16, 18, 20, 22, 24, 26, 28, 30, 32, 34, 36, 38, 40, 42, 44, 46, 48, 50, 52, 54, 56, 58, 60, 62), (62, 95, 64, 0), (60, 94, 95, 62), (58, 93, 94, 60), (56, 92, 93, 58), (54, 91, 92, 56), (52, 90, 91, 54), (50, 89, 90, 52), (48, 88, 89, 50), (46, 87, 88, 48), (44, 86, 87, 46), (42, 85, 86, 44), (40, 84, 85, 42), (38, 83, 84, 40), (36, 82, 83, 38), (34, 81, 82, 36), (32, 80, 81, 34), (30, 79, 80, 32), (28, 78, 79, 30), (26, 77, 78, 28), (24, 76, 77, 26), (22, 75, 76, 24), (20, 74, 75, 22), (18, 73, 74, 20), (16, 72, 73, 18), (14, 71, 72, 16), (12, 70, 71, 14), (10, 69, 70, 12), (8, 68, 69, 10), (6, 67, 68, 8), (4, 66, 67, 6), (2, 65, 66, 4), (0, 64, 65, 2)])
me_cylinder_003.polygons.foreach_set('use_smooth', [True] * 66)
me_cylinder_003.polygons.foreach_set('material_index', [1, 1, 1, 1, 1, 1, 1, 1, 1, 1, 1, 1, 1, 1, 1, 1, 1, 1, 1, 1, 1, 1, 1, 1, 1, 1, 1, 1, 1, 1, 1, 1, 1, 1, 0, 0, 0, 0, 0, 0, 0, 0, 0, 0, 0, 0, 0, 0, 0, 0, 0, 0, 0, 0, 0, 0, 0, 0, 0, 0, 0, 0, 0, 0, 0, 0])
_uv = me_cylinder_003.uv_layers.new(name='UVMap')
_uv.uv.foreach_set('vector', [1.0, 0.625, 1.0, 1.0, 0.9688, 1.0, 0.9688, 0.625, 0.9688, 0.625, 0.9688, 1.0, 0.9375, 1.0, 0.9375, 0.625, 0.9375, 0.625, 0.9375, 1.0, 0.9062, 1.0, 0.9062, 0.625, 0.9062, 0.625, 0.9062, 1.0, 0.875, 1.0, 0.875, 0.625, 0.875, 0.625, 0.875, 1.0, 0.8438, 1.0, 0.8438, 0.625, 0.8438, 0.625, 0.8438, 1.0, 0.8125, 1.0, 0.8125, 0.625, 0.8125, 0.625, 0.8125, 1.0, 0.7812, 1.0, 0.7812, 0.625, 0.7812, 0.625, 0.7812, 1.0, 0.75, 1.0, 0.75, 0.625, 0.75, 0.625, 0.75, 1.0, 0.7188, 1.0, 0.7188, 0.625, 0.7188, 0.625, 0.7188, 1.0, 0.6875, 1.0, 0.6875, 0.625, 0.6875, 0.625, 0.6875, 1.0, 0.6562, 1.0, 0.6562, 0.625, 0.6562, 0.625, 0.6562, 1.0, 0.625, 1.0, 0.625, 0.625, 0.625, 0.625, 0.625, 1.0, 0.5938, 1.0, 0.5938, 0.625, 0.5938, 0.625, 0.5938, 1.0, 0.5625, 1.0, 0.5625, 0.625, 0.5625, 0.625, 0.5625, 1.0, 0.5312, 1.0, 0.5312, 0.625, 0.5312, 0.625, 0.5312, 1.0, 0.5, 1.0, 0.5, 0.625, 0.5, 0.625, 0.5, 1.0, 0.4688, 1.0, 0.4688, 0.625, 0.4688, 0.625, 0.4688, 1.0, 0.4375, 1.0, 0.4375, 0.625, 0.4375, 0.625, 0.4375, 1.0, 0.4062, 1.0, 0.4062, 0.625, 0.4062, 0.625, 0.4062, 1.0, 0.375, 1.0, 0.375, 0.625, 0.375, 0.625, 0.375, 1.0, 0.3438, 1.0, 0.3438, 0.625, 0.3438, 0.625, 0.3438, 1.0, 0.3125, 1.0, 0.3125, 0.625, 0.3125, 0.625, 0.3125, 1.0, 0.2812, 1.0, 0.2812, 0.625, 0.2812, 0.625, 0.2812, 1.0, 0.25, 1.0, 0.25, 0.625, 0.25, 0.625, 0.25, 1.0, 0.2188, 1.0, 0.2188, 0.625, 0.2188, 0.625, 0.2188, 1.0, 0.1875, 1.0, 0.1875, 0.625, 0.1875, 0.625, 0.1875, 1.0, 0.1562, 1.0, 0.1563, 0.625, 0.1563, 0.625, 0.1562, 1.0, 0.125, 1.0, 0.125, 0.625, 0.125, 0.625, 0.125, 1.0, 0.09375, 1.0, 0.09375, 0.625, 0.09375, 0.625, 0.09375, 1.0, 0.0625, 1.0, 0.0625, 0.625, 0.2968, 0.4854, 0.25, 0.49, 0.2032, 0.4854, 0.1582, 0.4717, 0.1167, 0.4496, 0.08029, 0.4197, 0.05045, 0.3833, 0.02827, 0.3418, 0.01461, 0.2968, 0.01, 0.25, 0.01461, 0.2032, 0.02827, 0.1582, 0.05045, 0.1167, 0.08029, 0.08029, 0.1167, 0.05045, 0.1582, 0.02827, 0.2032, 0.01461, 0.25, 0.01, 0.2968, 0.01461, 0.3418, 0.02827, 0.3833, 0.05045, 0.4197, 0.08029, 0.4496, 0.1167, 0.4717, 0.1582, 0.4854, 0.2032, 0.49, 0.25, 0.4854, 0.2968, 0.4717, 0.3418, 0.4496, 0.3833, 0.4197, 0.4197, 0.3833, 0.4496, 0.3418, 0.4717, 0.0625, 0.625, 0.0625, 1.0, 0.03125, 1.0, 0.03125, 0.625, 0.03125, 0.625, 0.03125, 1.0, 0.0, 1.0, 0.0, 0.625, 0.75, 0.49, 0.7968, 0.4854, 0.8418, 0.4717, 0.8833, 0.4496, 0.9197, 0.4197, 0.9496, 0.3833, 0.9717, 0.3418, 0.9854, 0.2968, 0.99, 0.25, 0.9854, 0.2032, 0.9717, 0.1582, 0.9496, 0.1167, 0.9197, 0.08029, 0.8833, 0.05045, 0.8418, 0.02827, 0.7968, 0.01461, 0.75, 0.01, 0.7032, 0.01461, 0.6582, 0.02827, 0.6167, 0.05045, 0.5803, 0.08029, 0.5504, 0.1167, 0.5283, 0.1582, 0.5146, 0.2032, 0.51, 0.25, 0.5146, 0.2968, 0.5283, 0.3418, 0.5504, 0.3833, 0.5803, 0.4197, 0.6167, 0.4496, 0.6582, 0.4717, 0.7032, 0.4854, 0.03125, 0.5, 0.03125, 0.625, 0.0, 0.625, 0.0, 0.5, 0.0625, 0.5, 0.0625, 0.625, 0.03125, 0.625, 0.03125, 0.5, 0.09375, 0.5, 0.09375, 0.625, 0.0625, 0.625, 0.0625, 0.5, 0.125, 0.5, 0.125, 0.625, 0.09375, 0.625, 0.09375, 0.5, 0.1562, 0.5, 0.1563, 0.625, 0.125, 0.625, 0.125, 0.5, 0.1875, 0.5, 0.1875, 0.625, 0.1563, 0.625, 0.1562, 0.5, 0.2188, 0.5, 0.2188, 0.625, 0.1875, 0.625, 0.1875, 0.5, 0.25, 0.5, 0.25, 0.625, 0.2188, 0.625, 0.2188, 0.5, 0.2812, 0.5, 0.2812, 0.625, 0.25, 0.625, 0.25, 0.5, 0.3125, 0.5, 0.3125, 0.625, 0.2812, 0.625, 0.2812, 0.5, 0.3438, 0.5, 0.3438, 0.625, 0.3125, 0.625, 0.3125, 0.5, 0.375, 0.5, 0.375, 0.625, 0.3438, 0.625, 0.3438, 0.5, 0.4062, 0.5, 0.4062, 0.625, 0.375, 0.625, 0.375, 0.5, 0.4375, 0.5, 0.4375, 0.625, 0.4062, 0.625, 0.4062, 0.5, 0.4688, 0.5, 0.4688, 0.625, 0.4375, 0.625, 0.4375, 0.5, 0.5, 0.5, 0.5, 0.625, 0.4688, 0.625, 0.4688, 0.5, 0.5312, 0.5, 0.5312, 0.625, 0.5, 0.625, 0.5, 0.5, 0.5625, 0.5, 0.5625, 0.625, 0.5312, 0.625, 0.5312, 0.5, 0.5938, 0.5, 0.5938, 0.625, 0.5625, 0.625, 0.5625, 0.5, 0.625, 0.5, 0.625, 0.625, 0.5938, 0.625, 0.5938, 0.5, 0.6562, 0.5, 0.6562, 0.625, 0.625, 0.625, 0.625, 0.5, 0.6875, 0.5, 0.6875, 0.625, 0.6562, 0.625, 0.6562, 0.5, 0.7188, 0.5, 0.7188, 0.625, 0.6875, 0.625, 0.6875, 0.5, 0.75, 0.5, 0.75, 0.625, 0.7188, 0.625, 0.7188, 0.5, 0.7812, 0.5, 0.7812, 0.625, 0.75, 0.625, 0.75, 0.5, 0.8125, 0.5, 0.8125, 0.625, 0.7812, 0.625, 0.7812, 0.5, 0.8438, 0.5, 0.8438, 0.625, 0.8125, 0.625, 0.8125, 0.5, 0.875, 0.5, 0.875, 0.625, 0.8438, 0.625, 0.8438, 0.5, 0.9062, 0.5, 0.9062, 0.625, 0.875, 0.625, 0.875, 0.5, 0.9375, 0.5, 0.9375, 0.625, 0.9062, 0.625, 0.9062, 0.5, 0.9688, 0.5, 0.9688, 0.625, 0.9375, 0.625, 0.9375, 0.5, 1.0, 0.5, 1.0, 0.625, 0.9688, 0.625, 0.9688, 0.5])
me_cylinder_003.materials.append(mat_grass)
me_cylinder_003.materials.append(mat_ground)
me_cylinder_003.use_remesh_fix_poles = True
me_cylinder_003.use_remesh_preserve_attributes = False
me_cylinder_003.use_mirror_vertex_groups = False
me_cylinder_003.update()

# ---- objects
ob_01_ground_base__col = bpy.data.objects.new('01 Ground Base -col', me_cube)
ob_02_ground_edge__col = bpy.data.objects.new('02 Ground Edge -col', me_cube_001)
ob_03_ground_corner__col = bpy.data.objects.new('03 Ground Corner -col', me_cube_002)
ob_04_ground_spike__col = bpy.data.objects.new('04 Ground Spike -col', me_cube_004)
ob_05_wall_slanted__col = bpy.data.objects.new('05 Wall Slanted -col', me_cube_005)
ob_06_wall_slanted_corner__col = bpy.data.objects.new('06 Wall Slanted Corner -col', me_cube_006)
ob_01b_ground_block__col = bpy.data.objects.new('01b Ground Block -col', me_cube_007)
ob_07_ground_trinagle__col = bpy.data.objects.new('07 Ground Trinagle -col', me_cube_008)
ob_08_ground_trinagle_2__col = bpy.data.objects.new('08 Ground Trinagle 2 -col', me_cube_010)
ob_09_ground_triangle_block__col = bpy.data.objects.new('09 Ground Triangle Block -col', me_cube_011)
ob_10_ground_block_hollow__col = bpy.data.objects.new('10 Ground Block Hollow -col', me_cube_012)
ob_cylinder3__noimp = bpy.data.objects.new('Cylinder3 -noimp', me_cylinder)
ob_09b_ground_triangle_block_hollow__col = bpy.data.objects.new('09b Ground Triangle Block Hollow -col', me_cube_013)
ob_09b_ground_triangle_hollow__col_001 = bpy.data.objects.new('09b Ground Triangle Hollow -col.001', me_cube_014)
ob_11_ground_platform__col = bpy.data.objects.new('11 Ground Platform -col', me_cube_015)
ob_12_ground_platform_round__col = bpy.data.objects.new('12 Ground Platform Round -col', me_cube_016)
ob_13_ground_hole__col = bpy.data.objects.new('13 Ground Hole -col', me_cube_017)
ob_14_ground_block_hole__col = bpy.data.objects.new('14 Ground Block Hole -col', me_cube_018)
ob_cylinder2__noimp = bpy.data.objects.new('Cylinder2 -noimp', me_cylinder_001)
ob_cylinder__noimp = bpy.data.objects.new('Cylinder -noimp', me_cylinder_002)
ob_15_ground_trinagle_alternative__col = bpy.data.objects.new('15 Ground Trinagle Alternative -col', me_cube_009)
ob_16_ground_slope__col = bpy.data.objects.new('16 Ground Slope -col', me_cube_019)
ob_16b_ground_slope_corner__col = bpy.data.objects.new('16b Ground Slope Corner -col', me_cube_020)
ob_13b_ground_cylinder__col = bpy.data.objects.new('13b Ground Cylinder -col', me_cube_022)
ob_cylinder3__noimp_001 = bpy.data.objects.new('Cylinder3 -noimp.001', me_cylinder_003)

# ---- transforms, parenting, visibility, modifiers, constraints
ob_01_ground_base__col.location = (0.0, 0.0, 0.0)
ob_01_ground_base__col.lock_rotations_4d = False
ob_01_ground_base__col.empty_display_type = 'ARROWS'
ob_01_ground_base__col.lineart.crease_threshold = 0.0
ob_02_ground_edge__col.location = (0.0, 8.0, 0.0)
ob_02_ground_edge__col.lock_rotations_4d = False
ob_02_ground_edge__col.empty_display_type = 'ARROWS'
ob_02_ground_edge__col.lineart.crease_threshold = 0.0
ob_03_ground_corner__col.location = (0.0, 11.0, 0.0)
ob_03_ground_corner__col.lock_rotations_4d = False
ob_03_ground_corner__col.empty_display_type = 'ARROWS'
ob_03_ground_corner__col.lineart.crease_threshold = 0.0
_m = ob_03_ground_corner__col.modifiers.new('Bevel', 'BEVEL')
_m.width = 0.576
_m.width_pct = 0.576
_m.segments = 8
_m.limit_method = 'WEIGHT'
_m.offset_type = 'DEPTH'
_m = ob_03_ground_corner__col.modifiers.new('Auto Smooth', 'NODES')
_m.node_group = ng_auto_smooth
_gi = [s.identifier for s in ng_auto_smooth.interface.items_tree if s.item_type == 'SOCKET' and s.in_out == 'INPUT']
_m[_gi[1]] = 0.5236  # Angle
ob_04_ground_spike__col.location = (0.0, 13.79, 0.0)
ob_04_ground_spike__col.lock_rotations_4d = False
ob_04_ground_spike__col.empty_display_type = 'ARROWS'
ob_04_ground_spike__col.lineart.crease_threshold = 0.0
_m = ob_04_ground_spike__col.modifiers.new('Auto Smooth', 'NODES')
_m.node_group = ng_auto_smooth
_gi = [s.identifier for s in ng_auto_smooth.interface.items_tree if s.item_type == 'SOCKET' and s.in_out == 'INPUT']
_m[_gi[1]] = 0.5236  # Angle
ob_05_wall_slanted__col.location = (0.0, 17.0, 0.0)
ob_05_wall_slanted__col.lock_rotations_4d = False
ob_05_wall_slanted__col.empty_display_type = 'ARROWS'
ob_05_wall_slanted__col.lineart.crease_threshold = 0.0
ob_06_wall_slanted_corner__col.location = (0.0, 20.0, 0.0)
ob_06_wall_slanted_corner__col.lock_rotations_4d = False
ob_06_wall_slanted_corner__col.empty_display_type = 'ARROWS'
ob_06_wall_slanted_corner__col.lineart.crease_threshold = 0.0
ob_01b_ground_block__col.location = (0.0, 3.0, 0.0)
ob_01b_ground_block__col.lock_rotations_4d = False
ob_01b_ground_block__col.empty_display_type = 'ARROWS'
ob_01b_ground_block__col.lineart.crease_threshold = 0.0
ob_07_ground_trinagle__col.location = (0.0, 23.0, 0.0)
ob_07_ground_trinagle__col.lock_rotations_4d = False
ob_07_ground_trinagle__col.empty_display_type = 'ARROWS'
ob_07_ground_trinagle__col.lineart.crease_threshold = 0.0
_m = ob_07_ground_trinagle__col.modifiers.new('Bevel', 'BEVEL')
_m.width = 0.576
_m.width_pct = 0.576
_m.segments = 4
_m.limit_method = 'WEIGHT'
_m.offset_type = 'DEPTH'
_m = ob_07_ground_trinagle__col.modifiers.new('Auto Smooth', 'NODES')
_m.node_group = ng_auto_smooth
_gi = [s.identifier for s in ng_auto_smooth.interface.items_tree if s.item_type == 'SOCKET' and s.in_out == 'INPUT']
_m[_gi[1]] = 0.5236  # Angle
ob_08_ground_trinagle_2__col.location = (0.0, 26.0, 0.0)
ob_08_ground_trinagle_2__col.lock_rotations_4d = False
ob_08_ground_trinagle_2__col.empty_display_type = 'ARROWS'
ob_08_ground_trinagle_2__col.lineart.crease_threshold = 0.0
_m = ob_08_ground_trinagle_2__col.modifiers.new('Bevel', 'BEVEL')
_m.width = 0.576
_m.width_pct = 0.576
_m.segments = 4
_m.limit_method = 'WEIGHT'
_m.offset_type = 'DEPTH'
_m = ob_08_ground_trinagle_2__col.modifiers.new('Auto Smooth', 'NODES')
_m.node_group = ng_auto_smooth
_gi = [s.identifier for s in ng_auto_smooth.interface.items_tree if s.item_type == 'SOCKET' and s.in_out == 'INPUT']
_m[_gi[1]] = 0.5236  # Angle
ob_09_ground_triangle_block__col.location = (0.0, 33.15, 0.0)
ob_09_ground_triangle_block__col.lock_rotations_4d = False
ob_09_ground_triangle_block__col.empty_display_type = 'ARROWS'
ob_09_ground_triangle_block__col.lineart.crease_threshold = 0.0
_m = ob_09_ground_triangle_block__col.modifiers.new('Bevel', 'BEVEL')
_m.width = 0.576
_m.width_pct = 0.576
_m.segments = 4
_m.limit_method = 'WEIGHT'
_m.offset_type = 'DEPTH'
_m = ob_09_ground_triangle_block__col.modifiers.new('Auto Smooth', 'NODES')
_m.node_group = ng_auto_smooth
_gi = [s.identifier for s in ng_auto_smooth.interface.items_tree if s.item_type == 'SOCKET' and s.in_out == 'INPUT']
_m[_gi[1]] = 0.5236  # Angle
ob_10_ground_block_hollow__col.location = (0.0, 41.34, 0.0)
ob_10_ground_block_hollow__col.lock_rotations_4d = False
ob_10_ground_block_hollow__col.empty_display_type = 'ARROWS'
ob_10_ground_block_hollow__col.lineart.crease_threshold = 0.0
_m = ob_10_ground_block_hollow__col.modifiers.new('Boolean', 'BOOLEAN')
_m.object = ob_cylinder3__noimp
_m.solver = 'FAST'
_m = ob_10_ground_block_hollow__col.modifiers.new('Auto Smooth', 'NODES')
_m.node_group = ng_auto_smooth
_gi = [s.identifier for s in ng_auto_smooth.interface.items_tree if s.item_type == 'SOCKET' and s.in_out == 'INPUT']
_m[_gi[1]] = 0.5236  # Angle
ob_cylinder3__noimp.location = (0.0, 41.39, 0.0)
ob_cylinder3__noimp.rotation_euler = (1.571, -0.0, 1.571)
ob_cylinder3__noimp.scale = (0.9, 0.9, 1.16)
ob_cylinder3__noimp.display_type = 'WIRE'
ob_cylinder3__noimp.lineart.crease_threshold = 0.0
ob_09b_ground_triangle_block_hollow__col.location = (0.0, 36.55, 0.0)
ob_09b_ground_triangle_block_hollow__col.lock_rotations_4d = False
ob_09b_ground_triangle_block_hollow__col.empty_display_type = 'ARROWS'
ob_09b_ground_triangle_block_hollow__col.lineart.crease_threshold = 0.0
_m = ob_09b_ground_triangle_block_hollow__col.modifiers.new('Bevel', 'BEVEL')
_m.width = 0.576
_m.width_pct = 0.576
_m.segments = 4
_m.limit_method = 'WEIGHT'
_m.offset_type = 'DEPTH'
_m = ob_09b_ground_triangle_block_hollow__col.modifiers.new('Auto Smooth', 'NODES')
_m.node_group = ng_auto_smooth
_gi = [s.identifier for s in ng_auto_smooth.interface.items_tree if s.item_type == 'SOCKET' and s.in_out == 'INPUT']
_m[_gi[1]] = 0.5236  # Angle
ob_09b_ground_triangle_hollow__col_001.location = (0.0, 29.4, 0.0)
ob_09b_ground_triangle_hollow__col_001.lock_rotations_4d = False
ob_09b_ground_triangle_hollow__col_001.empty_display_type = 'ARROWS'
ob_09b_ground_triangle_hollow__col_001.lineart.crease_threshold = 0.0
_m = ob_09b_ground_triangle_hollow__col_001.modifiers.new('Bevel', 'BEVEL')
_m.width = 0.576
_m.width_pct = 0.576
_m.segments = 4
_m.limit_method = 'WEIGHT'
_m.offset_type = 'DEPTH'
_m = ob_09b_ground_triangle_hollow__col_001.modifiers.new('Auto Smooth', 'NODES')
_m.node_group = ng_auto_smooth
_gi = [s.identifier for s in ng_auto_smooth.interface.items_tree if s.item_type == 'SOCKET' and s.in_out == 'INPUT']
_m[_gi[1]] = 0.5236  # Angle
ob_11_ground_platform__col.location = (0.0, 46.49, 0.0)
ob_11_ground_platform__col.lock_rotations_4d = False
ob_11_ground_platform__col.empty_display_type = 'ARROWS'
ob_11_ground_platform__col.lineart.crease_threshold = 0.0
_m = ob_11_ground_platform__col.modifiers.new('Bevel', 'BEVEL')
_m.width = 0.576
_m.width_pct = 0.576
_m.segments = 8
_m.limit_method = 'WEIGHT'
_m.offset_type = 'DEPTH'
_m = ob_11_ground_platform__col.modifiers.new('Auto Smooth', 'NODES')
_m.node_group = ng_auto_smooth
_gi = [s.identifier for s in ng_auto_smooth.interface.items_tree if s.item_type == 'SOCKET' and s.in_out == 'INPUT']
_m[_gi[1]] = 0.5236  # Angle
ob_12_ground_platform_round__col.location = (0.0, 49.45, 0.0)
ob_12_ground_platform_round__col.lock_rotations_4d = False
ob_12_ground_platform_round__col.empty_display_type = 'ARROWS'
ob_12_ground_platform_round__col.lineart.crease_threshold = 0.0
_m = ob_12_ground_platform_round__col.modifiers.new('Bevel', 'BEVEL')
_m.width = 0.576
_m.width_pct = 0.576
_m.segments = 8
_m.limit_method = 'WEIGHT'
_m.offset_type = 'DEPTH'
_m = ob_12_ground_platform_round__col.modifiers.new('Auto Smooth', 'NODES')
_m.node_group = ng_auto_smooth
_gi = [s.identifier for s in ng_auto_smooth.interface.items_tree if s.item_type == 'SOCKET' and s.in_out == 'INPUT']
_m[_gi[1]] = 0.5236  # Angle
ob_13_ground_hole__col.location = (0.0, 54.0, 0.0)
ob_13_ground_hole__col.lock_rotations_4d = False
ob_13_ground_hole__col.empty_display_type = 'ARROWS'
ob_13_ground_hole__col.lineart.crease_threshold = 0.0
_m = ob_13_ground_hole__col.modifiers.new('Boolean', 'BOOLEAN')
_m.object = ob_cylinder2__noimp
_m.solver = 'FAST'
_m = ob_13_ground_hole__col.modifiers.new('Auto Smooth', 'NODES')
_m.node_group = ng_auto_smooth
_gi = [s.identifier for s in ng_auto_smooth.interface.items_tree if s.item_type == 'SOCKET' and s.in_out == 'INPUT']
_m[_gi[1]] = 0.5236  # Angle
ob_14_ground_block_hole__col.location = (0.0, 57.0, 0.0)
ob_14_ground_block_hole__col.lock_rotations_4d = False
ob_14_ground_block_hole__col.empty_display_type = 'ARROWS'
ob_14_ground_block_hole__col.lineart.crease_threshold = 0.0
_m = ob_14_ground_block_hole__col.modifiers.new('Boolean', 'BOOLEAN')
_m.object = ob_cylinder__noimp
_m.solver = 'FAST'
_m = ob_14_ground_block_hole__col.modifiers.new('Auto Smooth', 'NODES')
_m.node_group = ng_auto_smooth
_gi = [s.identifier for s in ng_auto_smooth.interface.items_tree if s.item_type == 'SOCKET' and s.in_out == 'INPUT']
_m[_gi[1]] = 0.5236  # Angle
ob_cylinder2__noimp.location = (0.0, 54.0, 0.0)
ob_cylinder2__noimp.rotation_euler = (3.142, -4.371e-08, 1.571)
ob_cylinder2__noimp.scale = (0.9, 0.9, 1.16)
ob_cylinder2__noimp.display_type = 'WIRE'
ob_cylinder2__noimp.lineart.crease_threshold = 0.0
ob_cylinder__noimp.location = (0.0, 57.0, 0.0)
ob_cylinder__noimp.rotation_euler = (3.142, -4.371e-08, 1.571)
ob_cylinder__noimp.scale = (0.9, 0.9, 1.16)
ob_cylinder__noimp.display_type = 'WIRE'
ob_cylinder__noimp.lineart.crease_threshold = 0.0
ob_15_ground_trinagle_alternative__col.location = (2.938, 23.0, 0.0)
ob_15_ground_trinagle_alternative__col.rotation_euler = (0.0, -0.0, 3.142)
ob_15_ground_trinagle_alternative__col.lock_rotations_4d = False
ob_15_ground_trinagle_alternative__col.empty_display_type = 'ARROWS'
ob_15_ground_trinagle_alternative__col.lineart.crease_threshold = 0.0
_m = ob_15_ground_trinagle_alternative__col.modifiers.new('Bevel', 'BEVEL')
_m.width = 0.576
_m.width_pct = 0.576
_m.segments = 4
_m.limit_method = 'WEIGHT'
_m.offset_type = 'DEPTH'
_m = ob_15_ground_trinagle_alternative__col.modifiers.new('Auto Smooth', 'NODES')
_m.node_group = ng_auto_smooth
_gi = [s.identifier for s in ng_auto_smooth.interface.items_tree if s.item_type == 'SOCKET' and s.in_out == 'INPUT']
_m[_gi[1]] = 0.5236  # Angle
ob_16_ground_slope__col.location = (0.0, 60.55, 0.0)
ob_16_ground_slope__col.lock_rotations_4d = False
ob_16_ground_slope__col.empty_display_type = 'ARROWS'
ob_16_ground_slope__col.lineart.crease_threshold = 0.0
ob_16b_ground_slope_corner__col.location = (0.0, 63.55, 0.0)
ob_16b_ground_slope_corner__col.lock_rotations_4d = False
ob_16b_ground_slope_corner__col.empty_display_type = 'ARROWS'
ob_16b_ground_slope_corner__col.lineart.crease_threshold = 0.0
ob_13b_ground_cylinder__col.location = (0.0, 67.36, 0.0)
ob_13b_ground_cylinder__col.lock_rotations_4d = False
ob_13b_ground_cylinder__col.empty_display_type = 'ARROWS'
ob_13b_ground_cylinder__col.lineart.crease_threshold = 0.0
_m = ob_13b_ground_cylinder__col.modifiers.new('Boolean', 'BOOLEAN')
_m.object = ob_cylinder3__noimp_001
_m.operation = 'INTERSECT'
_m.solver = 'FAST'
_m = ob_13b_ground_cylinder__col.modifiers.new('Auto Smooth', 'NODES')
_m.node_group = ng_auto_smooth
_gi = [s.identifier for s in ng_auto_smooth.interface.items_tree if s.item_type == 'SOCKET' and s.in_out == 'INPUT']
_m[_gi[1]] = 0.5236  # Angle
ob_cylinder3__noimp_001.location = (0.0, 67.36, 0.0)
ob_cylinder3__noimp_001.rotation_euler = (3.142, -4.371e-08, 1.571)
ob_cylinder3__noimp_001.scale = (0.9, 0.9, 1.16)
ob_cylinder3__noimp_001.display_type = 'WIRE'
ob_cylinder3__noimp_001.lineart.crease_threshold = 0.0

# ---- collection membership
col_collection.objects.link(ob_01_ground_base__col)
col_collection.objects.link(ob_02_ground_edge__col)
col_collection.objects.link(ob_03_ground_corner__col)
col_collection.objects.link(ob_04_ground_spike__col)
col_collection.objects.link(ob_05_wall_slanted__col)
col_collection.objects.link(ob_06_wall_slanted_corner__col)
col_collection.objects.link(ob_01b_ground_block__col)
col_collection.objects.link(ob_07_ground_trinagle__col)
col_collection.objects.link(ob_08_ground_trinagle_2__col)
col_collection.objects.link(ob_09_ground_triangle_block__col)
col_collection.objects.link(ob_10_ground_block_hollow__col)
col_collection.objects.link(ob_cylinder3__noimp)
col_collection.objects.link(ob_09b_ground_triangle_block_hollow__col)
col_collection.objects.link(ob_09b_ground_triangle_hollow__col_001)
col_collection.objects.link(ob_11_ground_platform__col)
col_collection.objects.link(ob_12_ground_platform_round__col)
col_collection.objects.link(ob_13_ground_hole__col)
col_collection.objects.link(ob_14_ground_block_hole__col)
col_collection.objects.link(ob_cylinder2__noimp)
col_collection.objects.link(ob_cylinder__noimp)
col_collection.objects.link(ob_15_ground_trinagle_alternative__col)
col_collection.objects.link(ob_16_ground_slope__col)
col_collection.objects.link(ob_16b_ground_slope_corner__col)
col_collection.objects.link(ob_13b_ground_cylinder__col)
col_collection.objects.link(ob_cylinder3__noimp_001)

# ---- scene / render settings (as saved in the file)
scene.frame_start = 1; scene.frame_end = 250; scene.frame_set(2)
scene.render.engine = 'BLENDER_EEVEE_NEXT'
scene.cycles.use_denoising = False
scene.cycles.samples = 128
scene.cycles.sampling_pattern = 'TABULATED_SOBOL'
scene.cycles.use_adaptive_sampling = False
scene.cycles.use_light_tree = False
scene.view_settings.view_transform = 'Filmic'
bpy.context.view_layer.update()

# ---- added for rendering (the .blend has no active camera and no usable light): camera, sun
cam_auto = bpy.data.cameras.new('AutoCamera')
cam_auto.lens = 50.0
cam_auto.sensor_width = 36.0
cam_auto.clip_end = 1129.69
ob_auto_camera = bpy.data.objects.new('AutoCamera', cam_auto)
scene.collection.objects.link(ob_auto_camera)
ob_auto_camera.location = (65.7595, -43.614, 52.4162)
ob_auto_camera.rotation_euler = (1.09748, -7.21219e-08, 0.694738)
scene.camera = ob_auto_camera
light_auto_sun = bpy.data.lights.new('AutoSun', 'SUN')
light_auto_sun.energy = 3.0
light_auto_sun.angle = 0.0523599
ob_auto_sun = bpy.data.objects.new('AutoSun', light_auto_sun)
scene.collection.objects.link(ob_auto_sun)
ob_auto_sun.rotation_euler = (0.872665, 0.174533, 0.523599)
bpy.context.view_layer.update()
